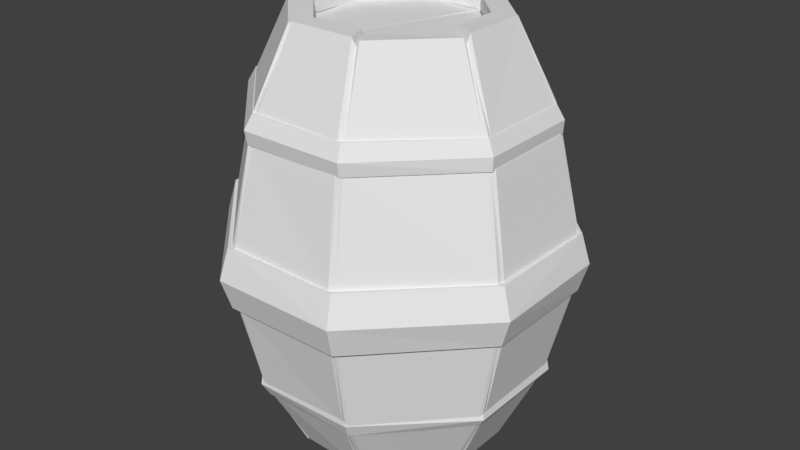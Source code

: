 # Source: barril-madera1.blend  (saved by Blender 2.78.0; exported with 4.5.12 LTS)
import bpy
from mathutils import Matrix  # noqa: F401  (used for matrix-valued properties, if any)

bpy.ops.wm.read_factory_settings(use_empty=True)
scene = bpy.context.scene
scene.name = 'Scene'

# ---- collections
col_collection_1 = bpy.data.collections.new('Collection 1'); scene.collection.children.link(col_collection_1)

# ---- world
world_world = bpy.data.worlds.new('World'); scene.world = world_world
world_world.color = (0.05088, 0.05088, 0.05088)
world_world.use_sun_shadow = False
world_world.sun_shadow_jitter_overblur = 0.0
world_world.cycles.sampling_method = 'MANUAL'

# ---- meshes
me_cube = bpy.data.meshes.new('Cube')
me_cube.from_pydata([(-0.2535, -0.7864, -2.144), (-0.7867, -0.2544, -2.166), (-0.7867, -0.2551, 2.195), (-0.2495, -0.7975, 2.213), (-0.7861, 0.2546, -2.167), (-0.2545, 0.7858, -2.163), (-0.2515, 0.7961, 2.15), (-0.7957, 0.2508, 2.185), (0.7971, -0.251, -2.153), (0.2522, -0.7976, -2.131), (0.2494, -0.7975, 2.213), (0.7968, -0.2498, 2.217), (0.2546, 0.7856, -2.163), (0.7861, 0.2546, -2.166), (0.7974, 0.2495, 2.216), (0.2516, 0.7959, 2.15), (-0.4927, -1.426, -1.319), (-1.301, 0.4868, 1.45), (-1.375, 0.5148, 1.181), (-1.409, -0.4899, -1.313), (-0.5112, 1.366, 1.166), (-0.4926, 1.425, -1.319), (-1.409, 0.4898, -1.313), (-0.4909, 1.311, 1.44), (-1.375, -0.5148, 1.18), (1.408, 0.4897, -1.313), (0.4898, 1.409, -1.313), (-1.312, -0.4912, 1.44), (-0.4913, -1.312, 1.439), (0.4899, -1.409, -1.313), (1.41, -0.49, -1.314), (-0.5112, -1.366, 1.167), (-1.018, -0.3425, -2.164), (-0.3384, -1.01, -2.128), (-0.3347, -1.012, 2.209), (-1.018, -0.3439, 2.193), (-1.012, 0.3361, 2.18), (-0.3377, 1.012, 2.146), (-0.3369, 1.011, -2.146), (-1.012, 0.337, -2.151), (0.3373, 1.011, 2.145), (1.012, 0.3357, 2.214), (1.02, 0.3434, -2.165), (0.3431, 1.02, -2.161), (1.018, -0.3439, 2.225), (0.3349, -1.012, 2.209), (0.3417, -1.02, -2.144), (1.019, -0.3426, -2.163), (-0.7981, -0.2905, -2.0), (-0.2843, -0.7823, -1.997), (-0.2846, -0.7832, 1.997), (-0.7983, -0.2905, 2.0), (-0.7837, 0.2848, 1.997), (-0.285, 0.784, 1.997), (-0.2909, 0.7992, -2.0), (-0.7988, 0.2907, -2.0), (0.2904, 0.7979, 2.0), (0.7984, 0.2906, 2.0), (0.7988, 0.2907, -2.0), (0.2912, 0.8001, -2.0), (0.7987, -0.2907, 2.0), (0.285, -0.7841, 1.997), (0.2849, -0.784, -1.997), (0.7989, -0.2907, -2.0), (-0.791, -0.2877, -2.006), (-0.2877, -0.791, -1.99), (-0.2877, -0.791, 1.99), (-0.791, -0.2877, 1.99), (-0.791, 0.2877, 2.006), (-0.2877, 0.791, 2.008), (-0.2877, 0.791, -1.99), (-0.791, 0.2877, -2.007), (0.2877, 0.791, 2.006), (0.791, 0.2877, 2.008), (0.791, 0.2877, -2.006), (0.2877, 0.791, -2.007), (0.791, -0.2877, 1.992), (0.2877, -0.791, 2.008), (0.2877, -0.791, -2.007), (0.791, -0.2877, -2.007), (-0.4897, -1.408, 1.167), (-0.4651, -1.342, 1.445), (-1.359, -0.468, 1.451), (-1.41, -0.4901, 1.168), (-0.4654, 1.344, 1.445), (-0.4926, 1.425, 1.172), (-1.426, 0.4927, 1.172), (-1.344, 0.4654, 1.445), (1.345, 0.4656, 1.446), (1.424, 0.4924, 1.171), (0.4897, 1.407, 1.167), (0.4681, 1.359, 1.451), (0.4684, -1.361, 1.451), (0.4923, -1.423, 1.171), (1.424, -0.4924, 1.171), (1.345, -0.4655, 1.445), (1.3, 0.4864, 1.451), (1.375, 0.5149, 1.181), (0.5148, 1.375, 1.181), (0.4866, 1.301, 1.451), (0.4866, -1.301, 1.451), (0.511, -1.366, 1.166), (1.367, -0.5114, 1.167), (1.301, -0.4867, 1.45), (0.5305, 1.418, 1.173), (0.5061, 1.353, 1.444), (1.353, -0.506, 1.444), (0.5097, -1.361, 1.458), (0.5305, -1.418, 1.173), (1.417, -0.5299, 1.174), (-0.5094, 1.361, 1.457), (-0.535, 1.429, 1.162), (1.352, 0.5057, 1.442), (1.416, 0.5298, 1.175), (-1.353, 0.5061, 1.444), (-0.53, -1.417, 1.174), (-0.5092, -1.36, 1.456), (-1.417, -0.5302, 1.174), (-1.417, 0.5299, 1.174), (-1.36, -0.5094, 1.457), (0.5392, 1.44, 1.311), (-0.5397, 1.441, 1.311), (1.425, 0.5329, 1.307), (-0.5398, -1.441, 1.311), (-1.441, -0.5396, 1.311), (-1.44, 0.5392, 1.311), (0.5391, -1.44, 1.311), (1.424, -0.5326, 1.307), (-1.301, 0.4866, -1.451), (-1.366, 0.5112, -1.167), (-0.5146, 1.375, -1.18), (-0.4862, 1.3, -1.452), (-1.366, -0.5112, -1.166), (-1.312, -0.4914, -1.439), (-0.491, -1.311, -1.44), (-0.5114, -1.367, -1.167), (1.302, 0.487, -1.45), (1.366, 0.5111, -1.166), (0.5114, 1.367, -1.167), (0.487, 1.302, -1.45), (0.4864, -1.3, -1.451), (0.515, -1.375, -1.181), (1.375, -0.5149, -1.181), (1.312, -0.4912, -1.44), (0.5352, 1.429, -1.161), (0.506, 1.352, -1.444), (1.353, -0.506, -1.444), (0.5094, -1.361, -1.457), (0.5302, -1.417, -1.174), (1.416, -0.5297, -1.175), (-0.5094, 1.361, -1.457), (-0.5348, 1.428, -1.162), (1.351, 0.5055, -1.442), (1.417, 0.53, -1.174), (-1.352, 0.5059, -1.443), (-0.5301, -1.417, -1.174), (-0.5091, -1.36, -1.456), (-1.428, -0.5346, -1.163), (-1.428, 0.5348, -1.162), (-1.352, -0.5059, -1.443), (0.533, 1.425, -1.307), (-0.5395, 1.441, -1.311), (1.44, 0.5391, -1.311), (-0.5389, -1.439, -1.311), (-1.441, -0.5394, -1.311), (-1.44, 0.5393, -1.311), (0.533, -1.425, -1.307), (1.439, -0.5389, -1.311), (-1.551, 0.5807, -0.3554), (-1.54, 0.5762, 0.2213), (-1.55, -0.5804, 0.2096), (-1.551, -0.5808, -0.3553), (-0.5764, -1.541, -0.3674), (-0.5807, -1.551, 0.2088), (0.5808, -1.551, 0.2085), (0.581, -1.552, -0.3546), (0.6189, -1.579, -0.3708), (0.5661, -1.622, 0.2264), (-0.5659, -1.621, 0.2263), (-0.5662, -1.623, -0.3732), (-1.592, -0.6292, -0.3725), (-1.622, -0.5661, 0.2264), (-1.605, 0.5633, 0.2246), (-1.622, 0.5661, -0.3731), (-0.6301, 1.593, -0.3727), (-0.5661, 1.622, 0.2264), (0.5633, 1.604, -0.3713), (0.5632, 1.604, 0.2245), (1.621, 0.5659, 0.2263), (1.623, 0.5662, -0.3732), (1.621, -0.566, -0.3731), (1.606, -0.5636, 0.2247), (-0.5765, 1.541, -0.3673), (-0.5765, 1.541, 0.2205), (0.5759, 1.539, -0.3688), (0.5759, 1.54, 0.222), (1.551, 0.5806, 0.209), (1.541, 0.5766, -0.367), (1.551, -0.5807, -0.3555), (1.552, -0.5809, 0.208), (-0.6154, 1.645, -0.3741), (-1.656, 0.6199, -0.3889), (-0.6197, 1.655, 0.2414), (0.6156, 1.645, 0.228), (1.645, 0.6156, -0.3748), (0.6152, 1.645, -0.3737), (1.646, -0.6159, -0.3758), (1.646, -0.6158, 0.2288), (-1.645, -0.6155, 0.2279), (-1.656, 0.6199, 0.242), (-0.6194, -1.655, -0.3872), (0.6195, -1.655, -0.3876), (1.646, 0.6156, 0.2282), (-0.6197, -1.655, 0.2414), (-1.646, -0.6157, -0.3753), (0.6155, -1.645, 0.2277), (0.6474, 1.731, -0.07337), (1.747, -0.6541, -0.07337), (-1.747, 0.6543, -0.07337), (-0.6471, 1.73, -0.07337), (1.73, 0.6469, -0.07337), (-1.73, -0.6472, -0.07337), (-0.654, -1.747, -0.07337), (0.654, -1.747, -0.07337), (-0.7756, -0.2183, 1.956), (-0.3291, 0.7319, 1.956), (-0.768, 0.2782, 1.956), (0.2611, 0.7724, 1.956), (-0.2836, 0.7846, 1.956), (-0.7653, -0.2831, 1.956), (-0.2953, -0.7567, 1.956), (0.7672, 0.2835, 1.956), (0.2917, 0.7728, 1.956), (-0.2756, -0.7825, 1.956), (0.2739, -0.7693, 1.956), (0.7683, -0.2783, 1.956), (0.7788, 0.2329, 1.956), (0.3287, -0.7324, 1.956), (-0.2945, -0.7603, 2.023), (-0.7809, -0.2859, 2.031), (-0.7838, 0.2847, 2.032), (-0.3292, 0.7317, 2.031), (0.2948, 0.759, 2.022), (0.7674, 0.2835, 2.021), (0.7706, -0.2792, 2.021), (0.3377, -0.7196, 2.022), (-0.7758, -0.2192, 2.022), (0.2826, -0.783, 2.032), (-0.2732, -0.7808, 2.031), (0.7787, 0.2325, 2.031), (0.2619, 0.7729, 2.021), (-0.2829, 0.7834, 2.032), (0.2177, -0.7755, -1.956), (-0.7337, -0.3278, -1.956), (-0.2855, -0.7856, -1.956), (-0.7823, 0.2753, -1.956), (-0.7831, -0.2826, -1.956), (0.2833, -0.7662, -1.956), (0.7741, -0.2914, -1.956), (-0.2863, 0.7829, -1.956), (-0.7739, 0.2915, -1.956), (0.7723, -0.261, -1.956), (0.7711, 0.275, -1.956), (0.285, 0.7845, -1.956), (-0.2177, 0.7755, -1.956), (0.7332, 0.3282, -1.956), (0.7603, -0.2945, -2.023), (0.2834, -0.7667, -2.021), (-0.2846, -0.7837, -2.032), (-0.7197, -0.3376, -2.022), (-0.7716, 0.292, -2.03), (-0.286, 0.7812, -2.032), (0.2799, 0.7722, -2.022), (0.7317, 0.3292, -2.031), (0.2178, -0.7755, -2.021), (0.7717, 0.2754, -2.022), (0.7731, -0.2622, -2.022), (-0.2189, 0.7757, -2.022), (-0.781, 0.2734, -2.031), (-0.7712, -0.2751, -2.021), (0.3737, -1.005, -2.136), (0.5289, -1.411, -1.319), (-0.5221, -1.397, -1.313), (-0.3754, -0.9947, -2.124), (-1.398, -0.5224, -1.314), (-0.995, -0.3737, -2.124), (-1.398, 0.5227, -1.314), (-0.995, 0.3729, -2.124), (-0.5224, 1.398, -1.314), (-0.3732, 0.9954, -2.124), (0.5224, 1.398, -1.314), (0.3755, 1.006, -2.136), (1.397, 0.5223, -1.314), (0.9944, 0.3728, -2.123), (1.413, -0.5298, -1.32), (1.005, -0.3753, -2.135), (-0.7973, -0.2908, -2.126), (-0.2921, -0.7961, -2.125), (-0.3711, -0.9947, 2.124), (-0.2898, -0.7979, 2.127), (-0.7849, -0.2855, 2.133), (-1.006, -0.3767, 2.136), (-0.9928, 0.3732, 2.123), (-0.7986, 0.2909, 2.127), (-0.2834, 0.7841, 2.134), (-0.373, 1.007, 2.136), (-0.2905, 0.797, -2.125), (-0.797, 0.2902, -2.125), (0.3748, 1.006, 2.137), (0.2911, 0.7974, 2.125), (0.7981, 0.2897, 2.127), (0.994, 0.3702, 2.123), (0.7839, 0.2846, -2.135), (0.2901, 0.7962, -2.126), (1.006, -0.3777, 2.136), (0.7992, -0.2903, 2.127), (0.2849, -0.7824, 2.133), (0.3773, -1.006, 2.135), (0.2832, -0.7855, -2.135), (0.7971, -0.2905, -2.125), (1.382, -0.5453, 1.166), (-0.7725, -0.2537, -2.034), (-0.7723, 0.2537, -2.034), (-0.2537, 0.7723, -2.034), (0.2538, 0.7714, -2.033), (0.7878, 0.2521, -2.035), (0.7868, -0.2522, -2.035), (0.252, -0.789, -2.035), (-0.2538, -0.7715, -2.033), (-0.7885, -0.252, 2.035), (-0.7714, 0.2538, 2.033), (0.252, -0.7878, 2.035), (-0.2519, -0.7888, 2.035), (0.7702, -0.254, 2.033), (0.789, 0.2519, 2.035), (0.252, 0.7888, 2.035), (-0.2537, 0.7728, 2.034), (1.318, -0.5221, 1.444), (0.498, -1.332, 1.445), (0.5462, -1.384, 1.167), (0.5456, 1.383, 1.167), (0.5324, 1.332, 1.45), (1.347, 0.5051, 1.452), (1.396, 0.5558, 1.17), (-1.382, 0.5451, 1.166), (-1.319, 0.5225, 1.444), (-0.4978, 1.332, 1.445), (-0.546, 1.383, 1.167), (-0.5558, -1.396, 1.17), (-0.5314, -1.331, 1.449), (-1.345, -0.504, 1.451), (-1.384, -0.5466, 1.167), (-0.6301, -1.593, 0.2259), (-0.6302, -1.593, -0.3727), (0.5663, -1.623, -0.3733), (0.6188, -1.579, 0.2241), (-1.58, 0.6197, 0.2242), (-1.58, 0.6196, -0.3709), (-1.622, -0.5661, -0.3732), (-1.592, -0.6295, 0.2258), (1.58, -0.6197, -0.3709), (1.593, -0.6302, 0.2259), (0.6198, 1.58, -0.371), (0.62, 1.58, 0.2243), (1.593, 0.5953, 0.2246), (1.594, 0.6308, -0.3728), (-0.5632, 1.604, -0.3712), (-0.6192, 1.579, 0.2241), (0.4023, -0.9838, -2.16), (0.5558, -1.396, -1.317), (-0.5466, -1.384, -1.312), (-0.4027, -0.9836, -2.171), (-1.396, -0.556, -1.317), (-0.9831, -0.4027, -2.17), (-1.383, 0.5458, -1.312), (-0.9822, 0.4022, -2.154), (-0.5463, 1.383, -1.312), (-0.4022, 0.9833, -2.155), (0.5473, 1.385, -1.312), (0.4022, 0.9833, -2.156), (1.385, 0.5471, -1.312), (0.9924, 0.4021, -2.169), (1.397, -0.5565, -1.318), (0.983, -0.4023, -2.159), (-0.7698, -0.3038, -2.185), (-0.3154, -0.7741, -2.173), (-0.4016, -0.9928, 2.183), (-0.3152, -0.774, 2.173), (-0.7698, -0.3038, 2.185), (-0.9933, -0.4016, 2.184), (-0.9926, 0.4011, 2.222), (-0.7702, 0.3036, 2.224), (-0.3032, 0.7701, 2.225), (-0.4036, 0.9816, 2.209), (-0.3046, 0.7698, -2.17), (-0.7739, 0.314, -2.159), (0.4026, 0.9824, 2.165), (0.314, 0.7737, 2.17), (0.7696, 0.3033, 2.182), (0.9834, 0.4026, 2.166), (0.774, 0.3141, -2.16), (0.3137, 0.7738, -2.16), (0.9935, -0.4014, 2.189), (0.77, -0.3039, 2.19), (0.3148, -0.7738, 2.179), (0.4014, -0.9932, 2.189), (0.3145, -0.7741, -2.162), (0.7699, -0.3045, -2.174), (-0.7715, -0.3098, -2.028), (-0.2973, -0.7608, -2.027), (-0.297, -0.7605, 2.027), (-0.76, -0.2964, 2.027), (-0.7612, 0.2978, 2.027), (-0.2977, 0.7611, 2.027), (-0.2974, 0.7609, -2.027), (-0.7612, 0.2979, -2.027), (0.3091, 0.7709, 2.028), (0.7705, 0.3087, 2.028), (0.7608, 0.2973, -2.027), (0.2958, 0.7595, -2.027), (0.7602, -0.2966, 2.027), (0.296, -0.7597, 2.027), (0.3102, -0.7718, -2.028), (0.7611, -0.2977, -2.027), (1.398, -0.5224, 1.168), (1.345, -0.5041, 1.451), (0.5227, -1.319, 1.444), (0.5299, -1.414, 1.172), (0.5296, 1.413, 1.172), (0.4977, 1.332, 1.445), (1.331, 0.5315, 1.449), (1.398, 0.5225, 1.168), (-1.412, 0.529, 1.172), (-1.345, 0.504, 1.451), (-0.5312, 1.33, 1.449), (-0.5228, 1.398, 1.168), (-0.5294, -1.413, 1.172), (-0.4981, -1.333, 1.445), (-1.332, -0.5325, 1.45), (-1.413, -0.5295, 1.172), (-0.603, -1.609, 0.2266), (-0.6025, -1.608, -0.3732), (0.6026, -1.608, -0.3732), (0.5962, -1.595, 0.2248), (-1.611, 0.6036, 0.2267), (-1.594, 0.5957, -0.3714), (-1.608, -0.6024, -0.3732), (-1.595, -0.5961, 0.2248), (1.594, -0.5961, -0.3715), (1.595, -0.5965, 0.2249), (0.6028, 1.609, -0.3733), (0.5955, 1.593, 0.2246), (1.593, 0.6302, 0.226), (1.61, 0.6035, -0.3735), (-0.5962, 1.595, -0.3716), (-0.5964, 1.595, 0.2249)], [], [(374, 184, 376), (173, 175, 172), (0, 327, 9), (19, 39, 32), (363, 343, 452), (46, 16, 33), (378, 365, 380), (351, 352, 348), (102, 100, 103), (394, 415, 395), (25, 47, 42), (21, 43, 38), (386, 438, 349), (381, 378, 380), (377, 374, 376), (369, 383, 382), (370, 373, 371), (426, 402, 405), (399, 341, 396), (434, 390, 393), (45, 81, 92), (84, 40, 91), (82, 36, 87), (41, 95, 88), (86, 181, 83), (356, 347, 367), (385, 373, 384), (388, 386, 387), (392, 390, 391), (395, 377, 394), (398, 396, 397), (401, 381, 400), (404, 402, 403), (407, 368, 406), (1, 39, 4), (5, 43, 12), (13, 47, 8), (9, 33, 0), (7, 35, 2), (3, 45, 10), (11, 41, 14), (15, 37, 6), (397, 417, 398), (2, 330, 7), (400, 419, 401), (10, 332, 3), (403, 421, 404), (14, 333, 11), (406, 423, 407), (384, 409, 385), (6, 335, 15), (4, 321, 1), (387, 411, 388), (12, 323, 5), (391, 413, 392), (8, 325, 13), (74, 78, 64), (68, 66, 76), (426, 320, 337), (430, 340, 341), (434, 344, 345), (438, 348, 349), (91, 85, 84), (87, 83, 82), (95, 89, 88), (92, 80, 93), (361, 339, 355), (99, 97, 96), (18, 23, 17), (31, 27, 28), (23, 98, 99), (24, 17, 27), (97, 103, 96), (101, 28, 100), (126, 109, 127), (122, 104, 120), (121, 118, 125), (124, 115, 123), (120, 111, 121), (125, 117, 124), (122, 109, 113), (123, 108, 126), (18, 117, 118), (23, 114, 17), (102, 113, 109), (98, 113, 97), (18, 111, 20), (23, 105, 110), (103, 112, 96), (100, 106, 103), (20, 104, 98), (102, 108, 101), (17, 119, 27), (27, 116, 28), (31, 117, 24), (99, 112, 105), (101, 115, 31), (28, 107, 100), (107, 123, 126), (106, 122, 112), (114, 124, 119), (110, 120, 121), (119, 123, 116), (110, 125, 114), (112, 120, 105), (106, 126, 127), (140, 142, 143), (139, 137, 138), (131, 129, 128), (133, 135, 134), (139, 130, 131), (128, 132, 133), (143, 137, 136), (134, 141, 140), (149, 166, 167), (160, 153, 162), (158, 161, 165), (155, 164, 163), (151, 160, 161), (157, 165, 164), (153, 167, 162), (148, 163, 166), (129, 157, 132), (154, 131, 128), (149, 137, 142), (153, 138, 137), (130, 158, 129), (150, 139, 131), (136, 146, 143), (146, 140, 143), (138, 151, 130), (148, 142, 141), (159, 128, 133), (156, 133, 134), (157, 135, 132), (139, 152, 136), (155, 141, 135), (140, 156, 134), (147, 163, 156), (162, 146, 152), (164, 154, 159), (150, 160, 145), (163, 159, 156), (165, 150, 154), (160, 152, 145), (167, 147, 146), (382, 176, 369), (183, 19, 358), (180, 370, 353), (179, 29, 354), (94, 188, 89), (366, 26, 21), (190, 25, 189), (90, 185, 85), (354, 178, 179), (358, 182, 183), (353, 359, 180), (355, 360, 361), (363, 365, 362), (186, 185, 187), (189, 191, 190), (367, 357, 356), (80, 177, 93), (169, 171, 168), (170, 172, 171), (199, 175, 174), (194, 196, 195), (195, 192, 194), (199, 197, 198), (168, 193, 169), (223, 213, 222), (221, 209, 218), (222, 208, 221), (223, 206, 217), (220, 205, 216), (219, 203, 216), (217, 212, 207), (219, 201, 218), (169, 208, 170), (173, 215, 174), (193, 209, 169), (174, 207, 199), (199, 212, 196), (196, 203, 195), (192, 205, 194), (175, 210, 172), (198, 211, 175), (168, 200, 192), (197, 206, 198), (170, 213, 173), (195, 202, 193), (171, 201, 168), (194, 204, 197), (172, 214, 171), (202, 218, 209), (204, 217, 206), (205, 219, 216), (212, 216, 203), (215, 217, 207), (210, 221, 214), (214, 218, 201), (211, 222, 210), (244, 249, 245), (242, 247, 243), (251, 238, 250), (246, 241, 240), (236, 244, 235), (228, 250, 227), (230, 239, 229), (225, 246, 224), (226, 241, 225), (227, 238, 230), (232, 243, 231), (229, 251, 228), (235, 245, 237), (231, 247, 234), (224, 240, 226), (233, 242, 232), (234, 248, 233), (237, 249, 236), (272, 273, 277), (275, 270, 271), (266, 279, 278), (274, 268, 269), (272, 264, 263), (278, 256, 255), (267, 258, 257), (274, 253, 252), (269, 254, 253), (266, 255, 258), (271, 260, 259), (279, 257, 256), (273, 263, 265), (275, 259, 262), (268, 252, 254), (270, 261, 260), (276, 262, 261), (277, 265, 264), (29, 280, 281), (16, 283, 33), (19, 285, 284), (22, 287, 39), (21, 289, 288), (26, 291, 43), (25, 293, 292), (30, 295, 47), (32, 296, 285), (33, 297, 0), (34, 299, 298), (35, 300, 2), (36, 303, 302), (37, 304, 6), (38, 306, 289), (39, 307, 4), (40, 309, 308), (41, 310, 14), (42, 312, 293), (43, 313, 12), (44, 315, 314), (45, 316, 10), (46, 318, 280), (47, 319, 8), (322, 48, 321), (324, 54, 323), (326, 58, 325), (328, 62, 327), (329, 52, 330), (331, 50, 332), (334, 60, 333), (336, 56, 335), (323, 306, 5), (322, 307, 55), (328, 297, 49), (327, 318, 9), (335, 309, 15), (334, 310, 57), (329, 300, 51), (330, 303, 7), (325, 312, 13), (324, 313, 59), (331, 316, 61), (332, 299, 3), (333, 315, 11), (326, 319, 63), (321, 296, 1), (336, 304, 53), (95, 424, 94), (92, 427, 338), (91, 428, 90), (88, 431, 342), (87, 432, 86), (84, 435, 346), (81, 436, 80), (82, 439, 350), (92, 317, 45), (81, 298, 437), (82, 301, 35), (87, 302, 433), (84, 305, 37), (91, 308, 429), (88, 311, 41), (95, 314, 425), (179, 440, 441), (354, 443, 177), (183, 444, 445), (358, 447, 181), (190, 449, 448), (186, 451, 450), (189, 364, 188), (366, 455, 185), (177, 427, 93), (178, 436, 440), (29, 442, 354), (30, 448, 294), (16, 441, 282), (191, 424, 449), (181, 439, 83), (19, 446, 358), (182, 432, 444), (22, 445, 286), (185, 435, 85), (21, 454, 366), (187, 428, 451), (26, 450, 290), (188, 431, 89), (25, 453, 189), (369, 280, 368), (370, 283, 282), (372, 285, 373), (374, 287, 286), (376, 289, 377), (378, 291, 290), (380, 293, 381), (382, 295, 294), (373, 296, 384), (371, 297, 283), (386, 299, 387), (389, 300, 301), (390, 303, 391), (393, 304, 305), (377, 306, 394), (375, 307, 287), (396, 309, 397), (399, 310, 311), (381, 312, 400), (379, 313, 291), (402, 315, 403), (405, 316, 317), (368, 318, 406), (383, 319, 295), (408, 49, 409), (410, 51, 411), (412, 53, 413), (414, 55, 415), (416, 57, 417), (418, 59, 419), (420, 61, 421), (422, 63, 423), (414, 306, 54), (415, 307, 395), (409, 297, 385), (422, 318, 62), (416, 309, 56), (417, 310, 398), (411, 300, 388), (412, 303, 52), (418, 312, 58), (419, 313, 401), (421, 316, 404), (410, 299, 50), (420, 315, 60), (423, 319, 407), (408, 296, 48), (413, 304, 392), (337, 424, 425), (426, 427, 339), (341, 428, 429), (430, 431, 343), (345, 432, 433), (434, 435, 347), (349, 436, 437), (438, 439, 351), (426, 317, 338), (349, 298, 386), (438, 301, 350), (345, 302, 390), (434, 305, 346), (341, 308, 396), (430, 311, 342), (337, 314, 402), (353, 440, 352), (176, 443, 442), (357, 444, 356), (180, 447, 446), (360, 449, 361), (362, 451, 363), (365, 364, 453), (184, 455, 454), (355, 427, 443), (352, 436, 348), (369, 442, 281), (382, 448, 360), (370, 441, 353), (361, 424, 320), (359, 439, 447), (372, 446, 284), (356, 432, 344), (374, 445, 357), (367, 435, 455), (376, 454, 288), (363, 428, 340), (378, 450, 362), (452, 431, 364), (380, 453, 292), (374, 357, 184), (173, 174, 175), (0, 328, 327), (19, 22, 39), (363, 340, 343), (46, 29, 16), (378, 362, 365), (351, 359, 352), (102, 101, 100), (394, 414, 415), (25, 30, 47), (21, 26, 43), (386, 389, 438), (381, 379, 378), (377, 375, 374), (369, 368, 383), (370, 372, 373), (426, 337, 402), (399, 430, 341), (434, 345, 390), (45, 34, 81), (84, 37, 40), (82, 35, 36), (41, 44, 95), (86, 182, 181), (356, 344, 347), (385, 371, 373), (388, 389, 386), (392, 393, 390), (395, 375, 377), (398, 399, 396), (401, 379, 381), (404, 405, 402), (407, 383, 368), (1, 32, 39), (5, 38, 43), (13, 42, 47), (9, 46, 33), (7, 36, 35), (3, 34, 45), (11, 44, 41), (15, 40, 37), (397, 416, 417), (2, 329, 330), (400, 418, 419), (10, 331, 332), (403, 420, 421), (14, 334, 333), (406, 422, 423), (384, 408, 409), (6, 336, 335), (4, 322, 321), (387, 410, 411), (12, 324, 323), (391, 412, 413), (8, 326, 325), (64, 71, 70), (70, 75, 74), (74, 79, 78), (78, 65, 64), (64, 70, 74), (76, 73, 72), (72, 69, 68), (68, 67, 66), (66, 77, 76), (76, 72, 68), (426, 339, 320), (430, 343, 340), (434, 347, 344), (438, 351, 348), (91, 90, 85), (87, 86, 83), (95, 94, 89), (92, 81, 80), (361, 320, 339), (99, 98, 97), (18, 20, 23), (31, 24, 27), (23, 20, 98), (24, 18, 17), (97, 102, 103), (101, 31, 28), (126, 108, 109), (122, 113, 104), (121, 111, 118), (124, 117, 115), (120, 104, 111), (125, 118, 117), (122, 127, 109), (123, 115, 108), (18, 24, 117), (23, 110, 114), (102, 97, 113), (98, 104, 113), (18, 118, 111), (23, 99, 105), (103, 106, 112), (100, 107, 106), (20, 111, 104), (102, 109, 108), (17, 114, 119), (27, 119, 116), (31, 115, 117), (99, 96, 112), (101, 108, 115), (28, 116, 107), (107, 116, 123), (106, 127, 122), (114, 125, 124), (110, 105, 120), (119, 124, 123), (110, 121, 125), (112, 122, 120), (106, 107, 126), (140, 141, 142), (139, 136, 137), (131, 130, 129), (133, 132, 135), (139, 138, 130), (128, 129, 132), (143, 142, 137), (134, 135, 141), (149, 148, 166), (160, 144, 153), (158, 151, 161), (155, 157, 164), (151, 144, 160), (157, 158, 165), (153, 149, 167), (148, 155, 163), (129, 158, 157), (154, 150, 131), (149, 153, 137), (153, 144, 138), (130, 151, 158), (150, 145, 139), (136, 152, 146), (146, 147, 140), (138, 144, 151), (148, 149, 142), (159, 154, 128), (156, 159, 133), (157, 155, 135), (139, 145, 152), (155, 148, 141), (140, 147, 156), (147, 166, 163), (162, 167, 146), (164, 165, 154), (150, 161, 160), (163, 164, 159), (165, 161, 150), (160, 162, 152), (167, 166, 147), (382, 360, 176), (183, 22, 19), (180, 372, 370), (179, 16, 29), (94, 191, 188), (366, 186, 26), (190, 30, 25), (90, 187, 185), (354, 177, 178), (358, 181, 182), (353, 352, 359), (355, 176, 360), (363, 452, 365), (186, 366, 185), (189, 188, 191), (367, 184, 357), (80, 178, 177), (169, 170, 171), (170, 173, 172), (199, 198, 175), (194, 197, 196), (195, 193, 192), (199, 196, 197), (168, 192, 193), (223, 215, 213), (221, 208, 209), (222, 213, 208), (223, 211, 206), (220, 204, 205), (219, 202, 203), (217, 220, 212), (219, 200, 201), (169, 209, 208), (173, 213, 215), (193, 202, 209), (174, 215, 207), (199, 207, 212), (196, 212, 203), (192, 200, 205), (175, 211, 210), (198, 206, 211), (168, 201, 200), (197, 204, 206), (170, 208, 213), (195, 203, 202), (171, 214, 201), (194, 205, 204), (172, 210, 214), (202, 219, 218), (204, 220, 217), (205, 200, 219), (212, 220, 216), (215, 223, 217), (210, 222, 221), (214, 221, 218), (211, 223, 222), (242, 248, 247), (251, 239, 238), (236, 249, 244), (228, 251, 250), (230, 238, 239), (225, 241, 246), (226, 240, 241), (227, 250, 238), (232, 242, 243), (229, 239, 251), (235, 244, 245), (231, 243, 247), (224, 246, 240), (233, 248, 242), (234, 247, 248), (237, 245, 249), (275, 276, 270), (266, 267, 279), (272, 277, 264), (278, 279, 256), (267, 266, 258), (274, 269, 253), (269, 268, 254), (266, 278, 255), (271, 270, 260), (279, 267, 257), (273, 272, 263), (275, 271, 259), (268, 274, 252), (270, 276, 261), (276, 275, 262), (277, 273, 265), (29, 46, 280), (16, 282, 283), (19, 32, 285), (22, 286, 287), (21, 38, 289), (26, 290, 291), (25, 42, 293), (30, 294, 295), (32, 1, 296), (33, 283, 297), (34, 3, 299), (35, 301, 300), (36, 7, 303), (37, 305, 304), (38, 5, 306), (39, 287, 307), (40, 15, 309), (41, 311, 310), (42, 13, 312), (43, 291, 313), (44, 11, 315), (45, 317, 316), (46, 9, 318), (47, 295, 319), (322, 55, 48), (324, 59, 54), (326, 63, 58), (328, 49, 62), (329, 51, 52), (331, 61, 50), (334, 57, 60), (336, 53, 56), (323, 54, 306), (322, 4, 307), (328, 0, 297), (327, 62, 318), (335, 56, 309), (334, 14, 310), (329, 2, 300), (330, 52, 303), (325, 58, 312), (324, 12, 313), (331, 10, 316), (332, 50, 299), (333, 60, 315), (326, 8, 319), (321, 48, 296), (336, 6, 304), (95, 425, 424), (92, 93, 427), (91, 429, 428), (88, 89, 431), (87, 433, 432), (84, 85, 435), (81, 437, 436), (82, 83, 439), (92, 338, 317), (81, 34, 298), (82, 350, 301), (87, 36, 302), (84, 346, 305), (91, 40, 308), (88, 342, 311), (95, 44, 314), (179, 178, 440), (354, 442, 443), (183, 182, 444), (358, 446, 447), (190, 191, 449), (186, 187, 451), (189, 453, 364), (366, 454, 455), (177, 443, 427), (178, 80, 436), (29, 281, 442), (30, 190, 448), (16, 179, 441), (191, 94, 424), (181, 447, 439), (19, 284, 446), (182, 86, 432), (22, 183, 445), (185, 455, 435), (21, 288, 454), (187, 90, 428), (26, 186, 450), (188, 364, 431), (25, 292, 453), (369, 281, 280), (370, 371, 283), (372, 284, 285), (374, 375, 287), (376, 288, 289), (378, 379, 291), (380, 292, 293), (382, 383, 295), (373, 285, 296), (371, 385, 297), (386, 298, 299), (389, 388, 300), (390, 302, 303), (393, 392, 304), (377, 289, 306), (375, 395, 307), (396, 308, 309), (399, 398, 310), (381, 293, 312), (379, 401, 313), (402, 314, 315), (405, 404, 316), (368, 280, 318), (383, 407, 319), (408, 48, 49), (410, 50, 51), (412, 52, 53), (414, 54, 55), (416, 56, 57), (418, 58, 59), (420, 60, 61), (422, 62, 63), (414, 394, 306), (415, 55, 307), (409, 49, 297), (422, 406, 318), (416, 397, 309), (417, 57, 310), (411, 51, 300), (412, 391, 303), (418, 400, 312), (419, 59, 313), (421, 61, 316), (410, 387, 299), (420, 403, 315), (423, 63, 319), (408, 384, 296), (413, 53, 304), (337, 320, 424), (426, 338, 427), (341, 340, 428), (430, 342, 431), (345, 344, 432), (434, 346, 435), (349, 348, 436), (438, 350, 439), (426, 405, 317), (349, 437, 298), (438, 389, 301), (345, 433, 302), (434, 393, 305), (341, 429, 308), (430, 399, 311), (337, 425, 314), (353, 441, 440), (176, 355, 443), (357, 445, 444), (180, 359, 447), (360, 448, 449), (362, 450, 451), (365, 452, 364), (184, 367, 455), (355, 339, 427), (352, 440, 436), (369, 176, 442), (382, 294, 448), (370, 282, 441), (361, 449, 424), (359, 351, 439), (372, 180, 446), (356, 444, 432), (374, 286, 445), (367, 347, 435), (376, 184, 454), (363, 451, 428), (378, 290, 450), (452, 343, 431), (380, 365, 453)])
_uv = me_cube.uv_layers.new(name='UVMap')
_uv.uv.foreach_set('vector', [0.8363, 0.9667, 0.8367, 0.9665, 0.8366, 0.9667, 0.9774, 0.1501, 0.9774, 0.1501, 0.9774, 0.1501, 0.5355, 0.8928, 0.5356, 0.8928, 0.5356, 0.8928, 0.5353, 0.8925, 0.5356, 0.8925, 0.5355, 0.8926, 0.8374, 0.9667, 0.8381, 0.9679, 0.8373, 0.9675, 0.5356, 0.8929, 0.5353, 0.8929, 0.5355, 0.8928, 0.8368, 0.967, 0.8371, 0.9674, 0.8368, 0.9673, 0.8347, 0.9663, 0.8354, 0.9675, 0.8347, 0.9678, 0.9774, 0.1501, 0.9774, 0.1501, 0.9774, 0.1501, 0.8365, 0.967, 0.8364, 0.967, 0.8364, 0.967, 0.536, 0.8929, 0.5357, 0.8929, 0.5358, 0.8928, 0.5359, 0.8923, 0.5358, 0.8926, 0.5358, 0.8925, 0.8318, 0.969, 0.8343, 0.9661, 0.8343, 0.9679, 0.8366, 0.9672, 0.8368, 0.967, 0.8368, 0.9673, 0.8365, 0.9669, 0.8363, 0.9667, 0.8366, 0.9667, 0.8362, 0.9675, 0.8365, 0.9673, 0.8365, 0.9675, 0.836, 0.9672, 0.8362, 0.967, 0.8362, 0.9672, 0.8355, 0.9692, 0.8383, 0.9717, 0.8343, 0.9716, 0.8408, 0.9692, 0.8385, 0.9663, 0.8409, 0.9654, 0.8373, 0.965, 0.8348, 0.9624, 0.8381, 0.9625, 0.5332, 0.8971, 0.5336, 0.8936, 0.5346, 0.8947, 0.5367, 0.8907, 0.54, 0.8908, 0.5378, 0.8917, 0.5336, 0.8916, 0.5337, 0.8882, 0.5347, 0.8906, 0.54, 0.8952, 0.5366, 0.8948, 0.5377, 0.8937, 0.5349, 0.891, 0.5348, 0.8922, 0.534, 0.8918, 0.836, 0.9661, 0.8372, 0.9654, 0.8368, 0.9662, 0.8363, 0.9671, 0.8362, 0.967, 0.8363, 0.967, 0.8306, 0.9648, 0.8318, 0.969, 0.8305, 0.9692, 0.8382, 0.9616, 0.8348, 0.9624, 0.8348, 0.9613, 0.8364, 0.967, 0.8365, 0.9669, 0.8365, 0.967, 0.8422, 0.9694, 0.8409, 0.9654, 0.8422, 0.9651, 0.8365, 0.967, 0.8366, 0.9672, 0.8365, 0.9672, 0.8341, 0.973, 0.8383, 0.9717, 0.8385, 0.973, 0.8365, 0.9672, 0.8363, 0.9673, 0.8363, 0.9672, 0.5355, 0.8926, 0.5356, 0.8925, 0.5356, 0.8926, 0.5357, 0.8926, 0.5358, 0.8926, 0.5358, 0.8926, 0.5358, 0.8928, 0.5357, 0.8929, 0.5357, 0.8928, 0.5356, 0.8928, 0.5355, 0.8928, 0.5355, 0.8928, 0.5328, 0.8871, 0.5313, 0.8903, 0.5304, 0.8895, 0.5305, 0.8957, 0.5332, 0.8971, 0.5324, 0.8978, 0.5387, 0.8978, 0.54, 0.8952, 0.5407, 0.8959, 0.5413, 0.89, 0.5377, 0.8884, 0.5387, 0.8871, 0.8422, 0.9651, 0.8437, 0.9702, 0.8422, 0.9694, 0.5304, 0.8895, 0.5323, 0.8854, 0.5328, 0.8871, 0.8365, 0.9672, 0.8365, 0.9671, 0.8365, 0.967, 0.5324, 0.8978, 0.5285, 0.8961, 0.5305, 0.8957, 0.8385, 0.973, 0.8332, 0.9746, 0.8341, 0.973, 0.5407, 0.8959, 0.5392, 0.8998, 0.5387, 0.8978, 0.8363, 0.9672, 0.8365, 0.9672, 0.8365, 0.9672, 0.8363, 0.967, 0.8363, 0.9671, 0.8363, 0.9671, 0.5387, 0.8871, 0.5423, 0.8895, 0.5413, 0.89, 0.5356, 0.8926, 0.5356, 0.8926, 0.5355, 0.8926, 0.8305, 0.9692, 0.8292, 0.9639, 0.8306, 0.9648, 0.5358, 0.8926, 0.5357, 0.8926, 0.5357, 0.8926, 0.8348, 0.9613, 0.8395, 0.9601, 0.8382, 0.9616, 0.5357, 0.8928, 0.5358, 0.8927, 0.5358, 0.8928, 0.9703, 0.7112, 0.9711, 0.7135, 0.9688, 0.7143, 0.9688, 0.7112, 0.968, 0.709, 0.9703, 0.7081, 0.8355, 0.9692, 0.8371, 0.9688, 0.8373, 0.9692, 0.8385, 0.968, 0.8381, 0.9664, 0.8385, 0.9663, 0.8373, 0.965, 0.8357, 0.9654, 0.8356, 0.965, 0.8343, 0.9661, 0.8347, 0.9678, 0.8343, 0.9679, 0.5378, 0.8917, 0.5365, 0.891, 0.5367, 0.8907, 0.5347, 0.8906, 0.534, 0.8918, 0.5336, 0.8916, 0.5366, 0.8948, 0.5373, 0.8935, 0.5377, 0.8937, 0.5346, 0.8947, 0.5339, 0.8935, 0.5348, 0.8944, 0.8368, 0.9681, 0.8356, 0.9688, 0.836, 0.968, 0.9774, 0.1501, 0.9774, 0.1501, 0.9774, 0.1501, 0.9774, 0.1501, 0.9774, 0.1501, 0.9774, 0.1501, 0.9774, 0.1501, 0.9774, 0.1501, 0.9774, 0.1501, 0.9774, 0.1501, 0.9774, 0.1501, 0.9774, 0.1501, 0.9774, 0.1501, 0.9774, 0.1501, 0.9774, 0.1501, 0.9774, 0.1501, 0.9774, 0.1501, 0.9774, 0.1501, 0.9774, 0.1501, 0.9774, 0.1501, 0.9774, 0.1501, 0.9774, 0.1501, 0.9774, 0.1501, 0.9774, 0.1501, 0.9774, 0.1501, 0.9774, 0.1501, 0.9774, 0.1501, 0.9774, 0.1501, 0.9774, 0.1501, 0.9774, 0.1501, 0.9774, 0.1501, 0.9774, 0.1501, 0.9774, 0.1501, 0.9774, 0.1501, 0.9774, 0.1501, 0.9774, 0.1501, 0.9774, 0.1501, 0.9774, 0.1501, 0.9774, 0.1501, 0.9774, 0.1501, 0.9774, 0.1501, 0.9774, 0.1501, 0.9774, 0.1501, 0.9774, 0.1501, 0.9774, 0.1501, 0.9774, 0.1501, 0.9774, 0.1501, 0.9774, 0.1501, 0.9774, 0.1501, 0.9774, 0.1501, 0.9774, 0.1501, 0.9774, 0.1501, 0.9774, 0.1501, 0.9774, 0.1501, 0.9774, 0.1501, 0.9774, 0.1501, 0.9774, 0.1501, 0.9774, 0.1501, 0.9774, 0.1501, 0.9774, 0.1501, 0.9774, 0.1501, 0.9774, 0.1501, 0.9774, 0.1501, 0.9774, 0.1501, 0.9774, 0.1501, 0.9774, 0.1501, 0.9774, 0.1501, 0.9774, 0.1501, 0.9774, 0.1501, 0.9774, 0.1501, 0.9774, 0.1501, 0.9774, 0.1501, 0.9774, 0.1501, 0.9774, 0.1501, 0.9774, 0.1501, 0.9774, 0.1501, 0.9774, 0.1501, 0.9774, 0.1501, 0.9774, 0.1501, 0.9774, 0.1501, 0.9774, 0.1501, 0.9774, 0.1501, 0.9774, 0.1501, 0.9774, 0.1501, 0.9774, 0.1501, 0.9774, 0.1501, 0.9774, 0.1501, 0.9774, 0.1501, 0.9774, 0.1501, 0.9774, 0.1501, 0.9774, 0.1501, 0.9774, 0.1501, 0.9774, 0.1501, 0.9774, 0.1501, 0.9774, 0.1501, 0.9774, 0.1501, 0.9774, 0.1501, 0.9774, 0.1501, 0.9774, 0.1501, 0.9774, 0.1501, 0.9774, 0.1501, 0.9774, 0.1501, 0.9774, 0.1501, 0.9774, 0.1501, 0.9774, 0.1501, 0.9774, 0.1501, 0.9774, 0.1501, 0.9774, 0.1501, 0.9774, 0.1501, 0.9774, 0.1501, 0.9774, 0.1501, 0.9774, 0.1501, 0.9774, 0.1501, 0.9774, 0.1501, 0.9774, 0.1501, 0.9774, 0.1501, 0.9774, 0.1501, 0.9774, 0.1501, 0.9774, 0.1501, 0.9774, 0.1501, 0.9774, 0.1501, 0.9774, 0.1501, 0.9774, 0.1501, 0.9774, 0.1501, 0.9774, 0.1501, 0.9774, 0.1501, 0.9774, 0.1501, 0.9774, 0.1501, 0.9774, 0.1501, 0.9774, 0.1501, 0.9774, 0.1501, 0.9774, 0.1501, 0.9774, 0.1501, 0.9774, 0.1501, 0.9774, 0.1501, 0.9774, 0.1501, 0.9774, 0.1501, 0.9774, 0.1501, 0.9774, 0.1501, 0.9774, 0.1501, 0.9774, 0.1501, 0.9774, 0.1501, 0.9774, 0.1501, 0.9774, 0.1501, 0.9774, 0.1501, 0.9774, 0.1501, 0.9774, 0.1501, 0.9774, 0.1501, 0.9774, 0.1501, 0.9774, 0.1501, 0.9774, 0.1501, 0.9774, 0.1501, 0.9774, 0.1501, 0.9774, 0.1501, 0.9774, 0.1501, 0.9774, 0.1501, 0.9774, 0.1501, 0.9774, 0.1501, 0.9774, 0.1501, 0.9774, 0.1501, 0.9774, 0.1501, 0.9774, 0.1501, 0.9774, 0.1501, 0.9774, 0.1501, 0.9774, 0.1501, 0.9774, 0.1501, 0.9774, 0.1501, 0.9774, 0.1501, 0.9774, 0.1501, 0.9774, 0.1501, 0.9774, 0.1501, 0.9774, 0.1501, 0.9774, 0.1501, 0.9774, 0.1501, 0.9774, 0.1501, 0.9774, 0.1501, 0.9774, 0.1501, 0.9774, 0.1501, 0.9774, 0.1501, 0.9774, 0.1501, 0.9774, 0.1501, 0.9774, 0.1501, 0.9774, 0.1501, 0.9774, 0.1501, 0.9774, 0.1501, 0.9774, 0.1501, 0.9774, 0.1501, 0.9774, 0.1501, 0.9774, 0.1501, 0.9774, 0.1501, 0.9774, 0.1501, 0.9774, 0.1501, 0.9774, 0.1501, 0.9774, 0.1501, 0.9774, 0.1501, 0.9774, 0.1501, 0.9774, 0.1501, 0.9774, 0.1501, 0.9774, 0.1501, 0.9774, 0.1501, 0.9774, 0.1501, 0.9774, 0.1501, 0.9774, 0.1501, 0.9774, 0.1501, 0.9774, 0.1501, 0.9774, 0.1501, 0.9774, 0.1501, 0.9774, 0.1501, 0.9774, 0.1501, 0.9774, 0.1501, 0.9774, 0.1501, 0.9774, 0.1501, 0.9774, 0.1501, 0.9774, 0.1501, 0.9774, 0.1501, 0.9774, 0.1501, 0.9774, 0.1501, 0.9774, 0.1501, 0.9774, 0.1501, 0.9774, 0.1501, 0.9774, 0.1501, 0.9774, 0.1501, 0.9774, 0.1501, 0.9774, 0.1501, 0.9774, 0.1501, 0.9774, 0.1501, 0.9774, 0.1501, 0.9774, 0.1501, 0.9774, 0.1501, 0.9774, 0.1501, 0.9774, 0.1501, 0.9774, 0.1501, 0.9774, 0.1501, 0.9774, 0.1501, 0.9774, 0.1501, 0.9774, 0.1501, 0.9774, 0.1501, 0.8365, 0.9675, 0.8361, 0.9677, 0.8362, 0.9675, 0.5354, 0.892, 0.5353, 0.8925, 0.535, 0.8923, 0.8358, 0.9668, 0.836, 0.9672, 0.8357, 0.9674, 0.535, 0.893, 0.5355, 0.893, 0.5353, 0.8933, 0.5364, 0.8944, 0.5366, 0.8932, 0.5373, 0.8935, 0.536, 0.8921, 0.536, 0.8925, 0.5359, 0.8923, 0.536, 0.8934, 0.536, 0.8929, 0.5363, 0.893, 0.5374, 0.8919, 0.5361, 0.8918, 0.5365, 0.891, 0.5353, 0.8933, 0.5347, 0.8931, 0.535, 0.893, 0.535, 0.8923, 0.5353, 0.8917, 0.5354, 0.892, 0.8357, 0.9674, 0.8355, 0.9667, 0.8358, 0.9668, 0.836, 0.968, 0.8367, 0.9678, 0.8368, 0.9681, 0.8374, 0.9667, 0.8371, 0.9674, 0.8371, 0.9668, 0.5363, 0.8924, 0.5361, 0.8918, 0.5366, 0.8923, 0.5363, 0.893, 0.5361, 0.8936, 0.536, 0.8934, 0.8368, 0.9662, 0.8361, 0.9664, 0.836, 0.9661, 0.5339, 0.8935, 0.5352, 0.8936, 0.5348, 0.8944, 0.9774, 0.1501, 0.9774, 0.1501, 0.9774, 0.1501, 0.9774, 0.1501, 0.9774, 0.1501, 0.9774, 0.1501, 0.9774, 0.1501, 0.9774, 0.1501, 0.9774, 0.1501, 0.9774, 0.1501, 0.9774, 0.1501, 0.9774, 0.1501, 0.9774, 0.1501, 0.9774, 0.1501, 0.9774, 0.1501, 0.9774, 0.1501, 0.9774, 0.1501, 0.9774, 0.1501, 0.9774, 0.1501, 0.9774, 0.1501, 0.9774, 0.1501, 0.9774, 0.1501, 0.9774, 0.1501, 0.9774, 0.1501, 0.9774, 0.1501, 0.9774, 0.1501, 0.9774, 0.1501, 0.9774, 0.1501, 0.9774, 0.1501, 0.9774, 0.1501, 0.9774, 0.1501, 0.9774, 0.1501, 0.9774, 0.1501, 0.9774, 0.1501, 0.9774, 0.1501, 0.9774, 0.1501, 0.9774, 0.1501, 0.9774, 0.1501, 0.9774, 0.1501, 0.9774, 0.1501, 0.9774, 0.1501, 0.9774, 0.1501, 0.9774, 0.1501, 0.9774, 0.1501, 0.9774, 0.1501, 0.9774, 0.1501, 0.9774, 0.1501, 0.9774, 0.1501, 0.9774, 0.1501, 0.9774, 0.1501, 0.9774, 0.1501, 0.9774, 0.1501, 0.9774, 0.1501, 0.9774, 0.1501, 0.9774, 0.1501, 0.9774, 0.1501, 0.9774, 0.1501, 0.9774, 0.1501, 0.9774, 0.1501, 0.9774, 0.1501, 0.9774, 0.1501, 0.9774, 0.1501, 0.9774, 0.1501, 0.9774, 0.1501, 0.9774, 0.1501, 0.9774, 0.1501, 0.9774, 0.1501, 0.9774, 0.1501, 0.9774, 0.1501, 0.9774, 0.1501, 0.9774, 0.1501, 0.9774, 0.1501, 0.9774, 0.1501, 0.9774, 0.1501, 0.9774, 0.1501, 0.9774, 0.1501, 0.9774, 0.1501, 0.9774, 0.1501, 0.9774, 0.1501, 0.9774, 0.1501, 0.9774, 0.1501, 0.9774, 0.1501, 0.9774, 0.1501, 0.9774, 0.1501, 0.9774, 0.1501, 0.9774, 0.1501, 0.9774, 0.1501, 0.9774, 0.1501, 0.9774, 0.1501, 0.9774, 0.1501, 0.9774, 0.1501, 0.9774, 0.1501, 0.9774, 0.1501, 0.9774, 0.1501, 0.9774, 0.1501, 0.9774, 0.1501, 0.9774, 0.1501, 0.9774, 0.1501, 0.9774, 0.1501, 0.9774, 0.1501, 0.9774, 0.1501, 0.9774, 0.1501, 0.9774, 0.1501, 0.9774, 0.1501, 0.9774, 0.1501, 0.9774, 0.1501, 0.9774, 0.1501, 0.9774, 0.1501, 0.9774, 0.1501, 0.9774, 0.1501, 0.9774, 0.1501, 0.9774, 0.1501, 0.9774, 0.1501, 0.9774, 0.1501, 0.9774, 0.1501, 0.9774, 0.1501, 0.9774, 0.1501, 0.8422, 0.9761, 0.8428, 0.9767, 0.8414, 0.9766, 0.8345, 0.9765, 0.832, 0.975, 0.8344, 0.975, 0.8313, 0.9765, 0.8288, 0.975, 0.8315, 0.9754, 0.8436, 0.975, 0.845, 0.9751, 0.8442, 0.9756, 0.8432, 0.9768, 0.8422, 0.9761, 0.8422, 0.9758, 0.8315, 0.9766, 0.8315, 0.9754, 0.8317, 0.9753, 0.8286, 0.9749, 0.829, 0.9764, 0.8288, 0.9766, 0.8454, 0.9749, 0.8436, 0.975, 0.8432, 0.9749, 0.8442, 0.9758, 0.845, 0.9751, 0.8454, 0.9749, 0.8317, 0.9753, 0.8288, 0.975, 0.8286, 0.9749, 0.8347, 0.9766, 0.8344, 0.975, 0.8345, 0.9749, 0.8288, 0.9766, 0.8313, 0.9765, 0.8315, 0.9766, 0.8422, 0.9758, 0.8414, 0.9766, 0.8409, 0.9768, 0.8345, 0.9749, 0.832, 0.975, 0.8319, 0.9749, 0.8432, 0.9749, 0.8442, 0.9756, 0.8442, 0.9758, 0.8317, 0.9762, 0.8345, 0.9765, 0.8347, 0.9766, 0.8319, 0.9749, 0.8319, 0.976, 0.8317, 0.9762, 0.8409, 0.9768, 0.8428, 0.9767, 0.8432, 0.9768, 0.8442, 0.9761, 0.845, 0.9766, 0.8436, 0.9767, 0.8407, 0.9754, 0.8381, 0.9764, 0.8384, 0.9751, 0.8376, 0.975, 0.8349, 0.9761, 0.8349, 0.9751, 0.8428, 0.975, 0.8422, 0.9756, 0.8414, 0.9751, 0.8442, 0.9761, 0.8432, 0.9768, 0.8442, 0.9758, 0.8349, 0.9751, 0.8347, 0.9762, 0.8347, 0.9749, 0.8372, 0.9764, 0.8378, 0.9749, 0.8374, 0.9766, 0.8428, 0.975, 0.8409, 0.9749, 0.8432, 0.9749, 0.8414, 0.9751, 0.8422, 0.9758, 0.8409, 0.9749, 0.8376, 0.975, 0.8347, 0.9749, 0.8378, 0.9749, 0.8384, 0.9751, 0.8378, 0.9766, 0.8383, 0.9749, 0.8349, 0.9761, 0.8374, 0.9766, 0.8347, 0.9762, 0.845, 0.9766, 0.8442, 0.9758, 0.8454, 0.9768, 0.8407, 0.9754, 0.8383, 0.9749, 0.8409, 0.9752, 0.8422, 0.9756, 0.8432, 0.9749, 0.8422, 0.9758, 0.8381, 0.9764, 0.8409, 0.9766, 0.8378, 0.9766, 0.8408, 0.9764, 0.8409, 0.9752, 0.8409, 0.9766, 0.8436, 0.9767, 0.8454, 0.9768, 0.8432, 0.9768, 0.9044, 0.9644, 0.9045, 0.9642, 0.9044, 0.9644, 0.9042, 0.9642, 0.9044, 0.9641, 0.9044, 0.9641, 0.836, 0.9669, 0.8362, 0.967, 0.836, 0.9669, 0.8362, 0.9667, 0.8363, 0.9669, 0.8363, 0.9669, 0.8366, 0.9667, 0.8365, 0.9669, 0.8366, 0.9667, 0.905, 0.9638, 0.9048, 0.9639, 0.9048, 0.9639, 0.8368, 0.9673, 0.8366, 0.9672, 0.8368, 0.9673, 0.8366, 0.9675, 0.8365, 0.9673, 0.8365, 0.9673, 0.8362, 0.967, 0.8363, 0.967, 0.8362, 0.967, 0.8362, 0.9672, 0.8363, 0.9672, 0.8363, 0.9672, 0.8319, 0.9693, 0.8302, 0.9698, 0.832, 0.9691, 0.8321, 0.9647, 0.8305, 0.9642, 0.8311, 0.9639, 0.8345, 0.9626, 0.8339, 0.9608, 0.8347, 0.9626, 0.8384, 0.9628, 0.8391, 0.9612, 0.8394, 0.9615, 0.8365, 0.9669, 0.8365, 0.967, 0.8365, 0.9669, 0.8363, 0.9669, 0.8363, 0.967, 0.8363, 0.967, 0.8407, 0.9652, 0.8423, 0.9647, 0.8408, 0.9653, 0.8407, 0.9696, 0.8424, 0.97, 0.8414, 0.9703, 0.8366, 0.9672, 0.8365, 0.9672, 0.8366, 0.9672, 0.8366, 0.967, 0.8365, 0.967, 0.8365, 0.967, 0.8387, 0.9716, 0.8391, 0.9732, 0.8384, 0.9715, 0.8339, 0.9715, 0.8335, 0.9732, 0.8332, 0.9722, 0.8363, 0.9673, 0.8363, 0.9672, 0.8363, 0.9673, 0.8365, 0.9673, 0.8365, 0.9672, 0.8365, 0.9672, 0.5356, 0.8926, 0.5356, 0.8926, 0.5356, 0.8926, 0.5358, 0.8926, 0.5357, 0.8926, 0.5357, 0.8926, 0.5357, 0.8928, 0.5358, 0.8927, 0.5358, 0.8927, 0.5356, 0.8927, 0.5356, 0.8928, 0.5356, 0.8928, 0.5288, 0.889, 0.5324, 0.8849, 0.5323, 0.8854, 0.5319, 0.8998, 0.5279, 0.896, 0.5285, 0.8961, 0.5426, 0.8962, 0.5391, 0.9004, 0.5392, 0.8998, 0.5393, 0.886, 0.5429, 0.8896, 0.5423, 0.8895, 0.8365, 0.967, 0.8365, 0.967, 0.8365, 0.967, 0.8364, 0.967, 0.8363, 0.967, 0.8364, 0.967, 0.8363, 0.9672, 0.8363, 0.9672, 0.8363, 0.9671, 0.8363, 0.9672, 0.8363, 0.9672, 0.8363, 0.9672, 0.8431, 0.9639, 0.8423, 0.9647, 0.842, 0.9644, 0.8434, 0.9707, 0.8424, 0.97, 0.844, 0.9705, 0.8295, 0.9634, 0.8305, 0.9642, 0.8289, 0.9635, 0.833, 0.9599, 0.8339, 0.9608, 0.8336, 0.9615, 0.8365, 0.9672, 0.8365, 0.9672, 0.8365, 0.9672, 0.8365, 0.967, 0.8365, 0.967, 0.8365, 0.967, 0.8327, 0.9742, 0.8335, 0.9732, 0.8328, 0.9749, 0.8292, 0.9705, 0.8302, 0.9698, 0.8312, 0.9701, 0.8399, 0.9743, 0.8391, 0.9732, 0.8394, 0.9722, 0.8365, 0.9672, 0.8365, 0.9672, 0.8365, 0.9672, 0.8363, 0.967, 0.8363, 0.967, 0.8363, 0.967, 0.84, 0.9604, 0.8391, 0.9612, 0.84, 0.9598, 0.8373, 0.9692, 0.8371, 0.9688, 0.8372, 0.9688, 0.8354, 0.9691, 0.8356, 0.9688, 0.8354, 0.9692, 0.8385, 0.9662, 0.8381, 0.9664, 0.8381, 0.9663, 0.8384, 0.9681, 0.8381, 0.9679, 0.8385, 0.9681, 0.8355, 0.965, 0.8357, 0.9654, 0.8356, 0.9654, 0.8374, 0.9651, 0.8372, 0.9654, 0.8374, 0.9651, 0.8343, 0.968, 0.8347, 0.9678, 0.8347, 0.9679, 0.8344, 0.966, 0.8347, 0.9663, 0.8344, 0.9661, 0.9036, 0.966, 0.9024, 0.9684, 0.9022, 0.9684, 0.9149, 0.9556, 0.9126, 0.9567, 0.9149, 0.9556, 0.8344, 0.966, 0.8321, 0.965, 0.8321, 0.9647, 0.8355, 0.965, 0.8347, 0.9626, 0.8355, 0.965, 0.8374, 0.9651, 0.8382, 0.9627, 0.8384, 0.9628, 0.8385, 0.9662, 0.8408, 0.9653, 0.8385, 0.9662, 0.8384, 0.9681, 0.8407, 0.9693, 0.8407, 0.9696, 0.8373, 0.9692, 0.8384, 0.9715, 0.8373, 0.9692, 0.8357, 0.9674, 0.8355, 0.9675, 0.8357, 0.9674, 0.8361, 0.9677, 0.8359, 0.968, 0.8359, 0.968, 0.8361, 0.9664, 0.836, 0.9661, 0.8361, 0.9664, 0.8358, 0.9668, 0.8355, 0.9666, 0.8355, 0.9666, 0.8367, 0.9678, 0.8368, 0.968, 0.8367, 0.9678, 0.8371, 0.9668, 0.8374, 0.9667, 0.8371, 0.9668, 0.837, 0.9674, 0.8373, 0.9676, 0.8373, 0.9676, 0.8367, 0.9665, 0.8369, 0.9662, 0.8369, 0.9662, 0.9041, 0.9649, 0.9038, 0.9657, 0.9038, 0.9657, 0.9161, 0.9551, 0.9153, 0.9554, 0.9161, 0.9551, 0.9044, 0.9644, 0.9043, 0.9646, 0.9043, 0.9646, 0.9048, 0.9644, 0.9049, 0.9647, 0.9048, 0.9644, 0.9042, 0.9642, 0.9039, 0.9643, 0.9042, 0.9642, 0.905, 0.9649, 0.9053, 0.9657, 0.905, 0.9649, 0.8355, 0.9666, 0.8347, 0.9663, 0.8347, 0.9662, 0.836, 0.9669, 0.8358, 0.9668, 0.8358, 0.9668, 0.9042, 0.9631, 0.9039, 0.9623, 0.9042, 0.963, 0.9045, 0.9636, 0.9043, 0.9633, 0.9045, 0.9636, 0.8369, 0.9662, 0.8372, 0.9654, 0.8373, 0.9654, 0.8366, 0.9667, 0.8367, 0.9665, 0.8367, 0.9665, 0.8373, 0.9667, 0.8381, 0.9664, 0.8374, 0.9667, 0.8368, 0.9669, 0.8371, 0.9668, 0.8368, 0.967, 0.9055, 0.9645, 0.9063, 0.9648, 0.9063, 0.9649, 0.8368, 0.9673, 0.837, 0.9674, 0.837, 0.9674, 0.8362, 0.9675, 0.8363, 0.9673, 0.8363, 0.9673, 0.9042, 0.9641, 0.9044, 0.9641, 0.9042, 0.9642, 0.9042, 0.9638, 0.9044, 0.9639, 0.9044, 0.9639, 0.8363, 0.9667, 0.8363, 0.9669, 0.8363, 0.9667, 0.8366, 0.9667, 0.8365, 0.9669, 0.8365, 0.9669, 0.905, 0.9639, 0.9048, 0.9639, 0.905, 0.9638, 0.8368, 0.9673, 0.8366, 0.9672, 0.8366, 0.9672, 0.8365, 0.9675, 0.8365, 0.9673, 0.8366, 0.9675, 0.8362, 0.967, 0.8363, 0.967, 0.8363, 0.967, 0.8362, 0.9672, 0.8363, 0.9672, 0.8362, 0.9672, 0.8318, 0.969, 0.8302, 0.9698, 0.8305, 0.9692, 0.8319, 0.965, 0.8305, 0.9642, 0.8321, 0.965, 0.8348, 0.9624, 0.8339, 0.9608, 0.8348, 0.9613, 0.8381, 0.9625, 0.8391, 0.9612, 0.8382, 0.9627, 0.8365, 0.9669, 0.8365, 0.967, 0.8365, 0.967, 0.8363, 0.9669, 0.8363, 0.967, 0.8363, 0.9669, 0.8409, 0.9654, 0.8423, 0.9647, 0.8422, 0.9651, 0.8408, 0.9692, 0.8424, 0.97, 0.8407, 0.9693, 0.8366, 0.9672, 0.8365, 0.9672, 0.8365, 0.9672, 0.8366, 0.967, 0.8365, 0.967, 0.8366, 0.967, 0.8383, 0.9717, 0.8391, 0.9732, 0.8385, 0.973, 0.8343, 0.9716, 0.8335, 0.9732, 0.8342, 0.9715, 0.8363, 0.9673, 0.8363, 0.9672, 0.8363, 0.9672, 0.8365, 0.9673, 0.8365, 0.9672, 0.8365, 0.9673, 0.8363, 0.9671, 0.8363, 0.9671, 0.8363, 0.9671, 0.8289, 0.97, 0.8289, 0.9635, 0.8292, 0.9639, 0.8335, 0.9596, 0.84, 0.9598, 0.8395, 0.9601, 0.8365, 0.967, 0.8364, 0.967, 0.8364, 0.967, 0.8434, 0.9644, 0.844, 0.9705, 0.8437, 0.9702, 0.8365, 0.9671, 0.8365, 0.967, 0.8365, 0.9671, 0.8394, 0.9746, 0.8328, 0.9749, 0.8332, 0.9746, 0.8364, 0.9672, 0.8365, 0.9672, 0.8365, 0.9672, 0.8365, 0.967, 0.8365, 0.967, 0.8365, 0.967, 0.8364, 0.967, 0.8363, 0.967, 0.8364, 0.967, 0.8363, 0.9671, 0.8363, 0.9672, 0.8363, 0.9671, 0.8364, 0.9672, 0.8363, 0.9672, 0.8363, 0.9672, 0.8434, 0.9644, 0.8423, 0.9647, 0.8436, 0.964, 0.8437, 0.9702, 0.8424, 0.97, 0.8422, 0.9694, 0.8292, 0.9639, 0.8305, 0.9642, 0.8306, 0.9648, 0.8335, 0.9596, 0.8339, 0.9608, 0.8331, 0.9593, 0.8365, 0.9671, 0.8365, 0.9672, 0.8365, 0.9672, 0.8365, 0.9671, 0.8365, 0.967, 0.8365, 0.967, 0.8332, 0.9746, 0.8335, 0.9732, 0.8341, 0.973, 0.8289, 0.97, 0.8302, 0.9698, 0.8286, 0.9704, 0.8394, 0.9746, 0.8391, 0.9732, 0.8399, 0.9749, 0.8365, 0.9672, 0.8365, 0.9672, 0.8365, 0.9672, 0.8363, 0.9671, 0.8363, 0.967, 0.8363, 0.967, 0.8395, 0.9601, 0.8391, 0.9612, 0.8382, 0.9616, 0.8373, 0.9692, 0.8371, 0.9688, 0.8373, 0.9692, 0.8355, 0.9692, 0.8356, 0.9688, 0.8356, 0.9688, 0.8385, 0.9663, 0.8381, 0.9664, 0.8385, 0.9662, 0.8385, 0.968, 0.8381, 0.9679, 0.8381, 0.9679, 0.8356, 0.965, 0.8357, 0.9654, 0.8355, 0.965, 0.8373, 0.965, 0.8372, 0.9654, 0.8372, 0.9654, 0.8343, 0.9679, 0.8347, 0.9678, 0.8343, 0.968, 0.8343, 0.9661, 0.8347, 0.9663, 0.8347, 0.9663, 0.8355, 0.9692, 0.8342, 0.9715, 0.8354, 0.9692, 0.9149, 0.9555, 0.9126, 0.9567, 0.9124, 0.9566, 0.9025, 0.963, 0.9003, 0.9619, 0.9026, 0.963, 0.8356, 0.965, 0.8347, 0.9626, 0.8348, 0.9624, 0.8373, 0.965, 0.8382, 0.9627, 0.8374, 0.9651, 0.8385, 0.9663, 0.8408, 0.9653, 0.8409, 0.9654, 0.8385, 0.968, 0.8407, 0.9693, 0.8385, 0.9681, 0.8373, 0.9692, 0.8384, 0.9715, 0.8383, 0.9717, 0.8357, 0.9674, 0.8355, 0.9675, 0.8354, 0.9675, 0.8361, 0.9677, 0.8359, 0.968, 0.8361, 0.9677, 0.8361, 0.9664, 0.836, 0.9661, 0.836, 0.9661, 0.8358, 0.9668, 0.8355, 0.9666, 0.8358, 0.9668, 0.8367, 0.9678, 0.8368, 0.968, 0.8368, 0.9681, 0.8371, 0.9668, 0.8374, 0.9667, 0.8374, 0.9667, 0.8371, 0.9674, 0.8373, 0.9676, 0.837, 0.9674, 0.8367, 0.9665, 0.8369, 0.9662, 0.8367, 0.9665, 0.9042, 0.9649, 0.9038, 0.9657, 0.9042, 0.9649, 0.9161, 0.9551, 0.9153, 0.9554, 0.9153, 0.9554, 0.9044, 0.9644, 0.9043, 0.9646, 0.9044, 0.9644, 0.8365, 0.9675, 0.8367, 0.9678, 0.8367, 0.9678, 0.836, 0.9672, 0.8357, 0.9674, 0.8357, 0.9674, 0.8368, 0.9681, 0.8371, 0.9688, 0.8371, 0.9688, 0.8355, 0.9667, 0.8347, 0.9663, 0.8355, 0.9666, 0.836, 0.9669, 0.8358, 0.9668, 0.836, 0.9669, 0.836, 0.9661, 0.8357, 0.9654, 0.8357, 0.9654, 0.8363, 0.9667, 0.8361, 0.9664, 0.8361, 0.9664, 0.8368, 0.9662, 0.8372, 0.9654, 0.8369, 0.9662, 0.9048, 0.9636, 0.9049, 0.9634, 0.9048, 0.9636, 0.9056, 0.9636, 0.9063, 0.9633, 0.9064, 0.9633, 0.905, 0.9639, 0.9053, 0.9637, 0.9053, 0.9637, 0.8373, 0.9675, 0.8381, 0.9679, 0.8373, 0.9676, 0.8368, 0.9673, 0.837, 0.9674, 0.8368, 0.9673, 0.8363, 0.9667, 0.8361, 0.9664, 0.8367, 0.9665, 0.9774, 0.1501, 0.9774, 0.1501, 0.9774, 0.1501, 0.5355, 0.8928, 0.5356, 0.8927, 0.5356, 0.8928, 0.5353, 0.8925, 0.5355, 0.8923, 0.5356, 0.8925, 0.8374, 0.9667, 0.8381, 0.9664, 0.8381, 0.9679, 0.5356, 0.8929, 0.5355, 0.893, 0.5353, 0.8929, 0.8368, 0.967, 0.8371, 0.9668, 0.8371, 0.9674, 0.8347, 0.9663, 0.8355, 0.9667, 0.8354, 0.9675, 0.9774, 0.1501, 0.9774, 0.1501, 0.9774, 0.1501, 0.8365, 0.967, 0.8365, 0.967, 0.8364, 0.967, 0.536, 0.8929, 0.5358, 0.8931, 0.5357, 0.8929, 0.5359, 0.8923, 0.536, 0.8925, 0.5358, 0.8926, 0.8318, 0.969, 0.8319, 0.965, 0.8343, 0.9661, 0.8366, 0.9672, 0.8366, 0.967, 0.8368, 0.967, 0.8365, 0.9669, 0.8363, 0.9669, 0.8363, 0.9667, 0.8362, 0.9675, 0.8363, 0.9673, 0.8365, 0.9673, 0.836, 0.9672, 0.836, 0.9669, 0.8362, 0.967, 0.8355, 0.9692, 0.8373, 0.9692, 0.8383, 0.9717, 0.8408, 0.9692, 0.8385, 0.968, 0.8385, 0.9663, 0.8373, 0.965, 0.8356, 0.965, 0.8348, 0.9624, 0.5332, 0.8971, 0.5312, 0.8949, 0.5336, 0.8936, 0.5367, 0.8907, 0.5377, 0.8884, 0.54, 0.8908, 0.5336, 0.8916, 0.5313, 0.8903, 0.5337, 0.8882, 0.54, 0.8952, 0.5379, 0.8971, 0.5366, 0.8948, 0.5349, 0.891, 0.5353, 0.8917, 0.5348, 0.8922, 0.836, 0.9661, 0.8357, 0.9654, 0.8372, 0.9654, 0.8363, 0.9671, 0.8362, 0.9672, 0.8362, 0.967, 0.8306, 0.9648, 0.8319, 0.965, 0.8318, 0.969, 0.8382, 0.9616, 0.8381, 0.9625, 0.8348, 0.9624, 0.8364, 0.967, 0.8363, 0.9669, 0.8365, 0.9669, 0.8422, 0.9694, 0.8408, 0.9692, 0.8409, 0.9654, 0.8365, 0.967, 0.8366, 0.967, 0.8366, 0.9672, 0.8341, 0.973, 0.8343, 0.9716, 0.8383, 0.9717, 0.8365, 0.9672, 0.8365, 0.9673, 0.8363, 0.9673, 0.5355, 0.8926, 0.5355, 0.8926, 0.5356, 0.8925, 0.5357, 0.8926, 0.5358, 0.8925, 0.5358, 0.8926, 0.5358, 0.8928, 0.5358, 0.8928, 0.5357, 0.8929, 0.5356, 0.8928, 0.5356, 0.8929, 0.5355, 0.8928, 0.5328, 0.8871, 0.5337, 0.8882, 0.5313, 0.8903, 0.5305, 0.8957, 0.5312, 0.8949, 0.5332, 0.8971, 0.5387, 0.8978, 0.5379, 0.8971, 0.54, 0.8952, 0.5413, 0.89, 0.54, 0.8908, 0.5377, 0.8884, 0.8422, 0.9651, 0.8434, 0.9644, 0.8437, 0.9702, 0.5304, 0.8895, 0.5288, 0.889, 0.5323, 0.8854, 0.8365, 0.9672, 0.8365, 0.9671, 0.8365, 0.9671, 0.5324, 0.8978, 0.5319, 0.8998, 0.5285, 0.8961, 0.8385, 0.973, 0.8394, 0.9746, 0.8332, 0.9746, 0.5407, 0.8959, 0.5426, 0.8962, 0.5392, 0.8998, 0.8363, 0.9672, 0.8364, 0.9672, 0.8365, 0.9672, 0.8363, 0.967, 0.8363, 0.9671, 0.8363, 0.9671, 0.5387, 0.8871, 0.5393, 0.886, 0.5423, 0.8895, 0.5356, 0.8926, 0.5356, 0.8926, 0.5356, 0.8926, 0.8305, 0.9692, 0.8289, 0.97, 0.8292, 0.9639, 0.5358, 0.8926, 0.5358, 0.8926, 0.5357, 0.8926, 0.8348, 0.9613, 0.8335, 0.9596, 0.8395, 0.9601, 0.5357, 0.8928, 0.5357, 0.8928, 0.5358, 0.8927, 0.9688, 0.7143, 0.968, 0.7135, 0.968, 0.712, 0.968, 0.712, 0.9688, 0.7112, 0.9703, 0.7112, 0.9703, 0.7112, 0.9711, 0.712, 0.9711, 0.7135, 0.9711, 0.7135, 0.9703, 0.7143, 0.9688, 0.7143, 0.9688, 0.7143, 0.968, 0.712, 0.9703, 0.7112, 0.9703, 0.7081, 0.9711, 0.709, 0.9711, 0.7104, 0.9711, 0.7104, 0.9703, 0.7112, 0.9688, 0.7112, 0.9688, 0.7112, 0.968, 0.7104, 0.968, 0.709, 0.968, 0.709, 0.9688, 0.7081, 0.9703, 0.7081, 0.9703, 0.7081, 0.9711, 0.7104, 0.9688, 0.7112, 0.8355, 0.9692, 0.8356, 0.9688, 0.8371, 0.9688, 0.8385, 0.968, 0.8381, 0.9679, 0.8381, 0.9664, 0.8373, 0.965, 0.8372, 0.9654, 0.8357, 0.9654, 0.8343, 0.9661, 0.8347, 0.9663, 0.8347, 0.9678, 0.5378, 0.8917, 0.5374, 0.8919, 0.5365, 0.891, 0.5347, 0.8906, 0.5349, 0.891, 0.534, 0.8918, 0.5366, 0.8948, 0.5364, 0.8944, 0.5373, 0.8935, 0.5346, 0.8947, 0.5336, 0.8936, 0.5339, 0.8935, 0.8368, 0.9681, 0.8371, 0.9688, 0.8356, 0.9688, 0.9774, 0.1501, 0.9774, 0.1501, 0.9774, 0.1501, 0.9774, 0.1501, 0.9774, 0.1501, 0.9774, 0.1501, 0.9774, 0.1501, 0.9774, 0.1501, 0.9774, 0.1501, 0.9774, 0.1501, 0.9774, 0.1501, 0.9774, 0.1501, 0.9774, 0.1501, 0.9774, 0.1501, 0.9774, 0.1501, 0.9774, 0.1501, 0.9774, 0.1501, 0.9774, 0.1501, 0.9774, 0.1501, 0.9774, 0.1501, 0.9774, 0.1501, 0.9774, 0.1501, 0.9774, 0.1501, 0.9774, 0.1501, 0.9774, 0.1501, 0.9774, 0.1501, 0.9774, 0.1501, 0.9774, 0.1501, 0.9774, 0.1501, 0.9774, 0.1501, 0.9774, 0.1501, 0.9774, 0.1501, 0.9774, 0.1501, 0.9774, 0.1501, 0.9774, 0.1501, 0.9774, 0.1501, 0.9774, 0.1501, 0.9774, 0.1501, 0.9774, 0.1501, 0.9774, 0.1501, 0.9774, 0.1501, 0.9774, 0.1501, 0.9774, 0.1501, 0.9774, 0.1501, 0.9774, 0.1501, 0.9774, 0.1501, 0.9774, 0.1501, 0.9774, 0.1501, 0.9774, 0.1501, 0.9774, 0.1501, 0.9774, 0.1501, 0.9774, 0.1501, 0.9774, 0.1501, 0.9774, 0.1501, 0.9774, 0.1501, 0.9774, 0.1501, 0.9774, 0.1501, 0.9774, 0.1501, 0.9774, 0.1501, 0.9774, 0.1501, 0.9774, 0.1501, 0.9774, 0.1501, 0.9774, 0.1501, 0.9774, 0.1501, 0.9774, 0.1501, 0.9774, 0.1501, 0.9774, 0.1501, 0.9774, 0.1501, 0.9774, 0.1501, 0.9774, 0.1501, 0.9774, 0.1501, 0.9774, 0.1501, 0.9774, 0.1501, 0.9774, 0.1501, 0.9774, 0.1501, 0.9774, 0.1501, 0.9774, 0.1501, 0.9774, 0.1501, 0.9774, 0.1501, 0.9774, 0.1501, 0.9774, 0.1501, 0.9774, 0.1501, 0.9774, 0.1501, 0.9774, 0.1501, 0.9774, 0.1501, 0.9774, 0.1501, 0.9774, 0.1501, 0.9774, 0.1501, 0.9774, 0.1501, 0.9774, 0.1501, 0.9774, 0.1501, 0.9774, 0.1501, 0.9774, 0.1501, 0.9774, 0.1501, 0.9774, 0.1501, 0.9774, 0.1501, 0.9774, 0.1501, 0.9774, 0.1501, 0.9774, 0.1501, 0.9774, 0.1501, 0.9774, 0.1501, 0.9774, 0.1501, 0.9774, 0.1501, 0.9774, 0.1501, 0.9774, 0.1501, 0.9774, 0.1501, 0.9774, 0.1501, 0.9774, 0.1501, 0.9774, 0.1501, 0.9774, 0.1501, 0.9774, 0.1501, 0.9774, 0.1501, 0.9774, 0.1501, 0.9774, 0.1501, 0.9774, 0.1501, 0.9774, 0.1501, 0.9774, 0.1501, 0.9774, 0.1501, 0.9774, 0.1501, 0.9774, 0.1501, 0.9774, 0.1501, 0.9774, 0.1501, 0.9774, 0.1501, 0.9774, 0.1501, 0.9774, 0.1501, 0.9774, 0.1501, 0.9774, 0.1501, 0.9774, 0.1501, 0.9774, 0.1501, 0.9774, 0.1501, 0.9774, 0.1501, 0.9774, 0.1501, 0.9774, 0.1501, 0.9774, 0.1501, 0.9774, 0.1501, 0.9774, 0.1501, 0.9774, 0.1501, 0.9774, 0.1501, 0.9774, 0.1501, 0.9774, 0.1501, 0.9774, 0.1501, 0.9774, 0.1501, 0.9774, 0.1501, 0.9774, 0.1501, 0.9774, 0.1501, 0.9774, 0.1501, 0.9774, 0.1501, 0.9774, 0.1501, 0.9774, 0.1501, 0.9774, 0.1501, 0.9774, 0.1501, 0.9774, 0.1501, 0.9774, 0.1501, 0.9774, 0.1501, 0.9774, 0.1501, 0.9774, 0.1501, 0.9774, 0.1501, 0.9774, 0.1501, 0.9774, 0.1501, 0.9774, 0.1501, 0.9774, 0.1501, 0.9774, 0.1501, 0.9774, 0.1501, 0.9774, 0.1501, 0.9774, 0.1501, 0.9774, 0.1501, 0.9774, 0.1501, 0.9774, 0.1501, 0.9774, 0.1501, 0.9774, 0.1501, 0.9774, 0.1501, 0.9774, 0.1501, 0.9774, 0.1501, 0.9774, 0.1501, 0.9774, 0.1501, 0.9774, 0.1501, 0.9774, 0.1501, 0.9774, 0.1501, 0.9774, 0.1501, 0.9774, 0.1501, 0.9774, 0.1501, 0.9774, 0.1501, 0.9774, 0.1501, 0.9774, 0.1501, 0.9774, 0.1501, 0.9774, 0.1501, 0.9774, 0.1501, 0.9774, 0.1501, 0.9774, 0.1501, 0.9774, 0.1501, 0.9774, 0.1501, 0.9774, 0.1501, 0.9774, 0.1501, 0.9774, 0.1501, 0.9774, 0.1501, 0.9774, 0.1501, 0.9774, 0.1501, 0.9774, 0.1501, 0.9774, 0.1501, 0.9774, 0.1501, 0.9774, 0.1501, 0.9774, 0.1501, 0.9774, 0.1501, 0.9774, 0.1501, 0.9774, 0.1501, 0.9774, 0.1501, 0.9774, 0.1501, 0.9774, 0.1501, 0.9774, 0.1501, 0.9774, 0.1501, 0.9774, 0.1501, 0.9774, 0.1501, 0.9774, 0.1501, 0.9774, 0.1501, 0.9774, 0.1501, 0.9774, 0.1501, 0.9774, 0.1501, 0.9774, 0.1501, 0.9774, 0.1501, 0.9774, 0.1501, 0.9774, 0.1501, 0.9774, 0.1501, 0.9774, 0.1501, 0.9774, 0.1501, 0.9774, 0.1501, 0.9774, 0.1501, 0.9774, 0.1501, 0.9774, 0.1501, 0.9774, 0.1501, 0.9774, 0.1501, 0.9774, 0.1501, 0.9774, 0.1501, 0.9774, 0.1501, 0.9774, 0.1501, 0.9774, 0.1501, 0.9774, 0.1501, 0.9774, 0.1501, 0.8365, 0.9675, 0.8367, 0.9678, 0.8361, 0.9677, 0.5354, 0.892, 0.5355, 0.8923, 0.5353, 0.8925, 0.8358, 0.9668, 0.836, 0.9669, 0.836, 0.9672, 0.535, 0.893, 0.5353, 0.8929, 0.5355, 0.893, 0.5364, 0.8944, 0.5361, 0.8936, 0.5366, 0.8932, 0.536, 0.8921, 0.5363, 0.8924, 0.536, 0.8925, 0.536, 0.8934, 0.5358, 0.8931, 0.536, 0.8929, 0.5374, 0.8919, 0.5366, 0.8923, 0.5361, 0.8918, 0.5353, 0.8933, 0.5352, 0.8936, 0.5347, 0.8931, 0.535, 0.8923, 0.5348, 0.8922, 0.5353, 0.8917, 0.8357, 0.9674, 0.8354, 0.9675, 0.8355, 0.9667, 0.836, 0.968, 0.8361, 0.9677, 0.8367, 0.9678, 0.8374, 0.9667, 0.8373, 0.9675, 0.8371, 0.9674, 0.5363, 0.8924, 0.536, 0.8921, 0.5361, 0.8918, 0.5363, 0.893, 0.5366, 0.8932, 0.5361, 0.8936, 0.8368, 0.9662, 0.8367, 0.9665, 0.8361, 0.9664, 0.5339, 0.8935, 0.5347, 0.8931, 0.5352, 0.8936, 0.9774, 0.1501, 0.9774, 0.1501, 0.9774, 0.1501, 0.9774, 0.1501, 0.9774, 0.1501, 0.9774, 0.1501, 0.9774, 0.1501, 0.9774, 0.1501, 0.9774, 0.1501, 0.9774, 0.1501, 0.9774, 0.1501, 0.9774, 0.1501, 0.9774, 0.1501, 0.9774, 0.1501, 0.9774, 0.1501, 0.9774, 0.1501, 0.9774, 0.1501, 0.9774, 0.1501, 0.9774, 0.1501, 0.9774, 0.1501, 0.9774, 0.1501, 0.9774, 0.1501, 0.9774, 0.1501, 0.9774, 0.1501, 0.9774, 0.1501, 0.9774, 0.1501, 0.9774, 0.1501, 0.9774, 0.1501, 0.9774, 0.1501, 0.9774, 0.1501, 0.9774, 0.1501, 0.9774, 0.1501, 0.9774, 0.1501, 0.9774, 0.1501, 0.9774, 0.1501, 0.9774, 0.1501, 0.9774, 0.1501, 0.9774, 0.1501, 0.9774, 0.1501, 0.9774, 0.1501, 0.9774, 0.1501, 0.9774, 0.1501, 0.9774, 0.1501, 0.9774, 0.1501, 0.9774, 0.1501, 0.9774, 0.1501, 0.9774, 0.1501, 0.9774, 0.1501, 0.9774, 0.1501, 0.9774, 0.1501, 0.9774, 0.1501, 0.9774, 0.1501, 0.9774, 0.1501, 0.9774, 0.1501, 0.9774, 0.1501, 0.9774, 0.1501, 0.9774, 0.1501, 0.9774, 0.1501, 0.9774, 0.1501, 0.9774, 0.1501, 0.9774, 0.1501, 0.9774, 0.1501, 0.9774, 0.1501, 0.9774, 0.1501, 0.9774, 0.1501, 0.9774, 0.1501, 0.9774, 0.1501, 0.9774, 0.1501, 0.9774, 0.1501, 0.9774, 0.1501, 0.9774, 0.1501, 0.9774, 0.1501, 0.9774, 0.1501, 0.9774, 0.1501, 0.9774, 0.1501, 0.9774, 0.1501, 0.9774, 0.1501, 0.9774, 0.1501, 0.9774, 0.1501, 0.9774, 0.1501, 0.9774, 0.1501, 0.9774, 0.1501, 0.9774, 0.1501, 0.9774, 0.1501, 0.9774, 0.1501, 0.9774, 0.1501, 0.9774, 0.1501, 0.9774, 0.1501, 0.9774, 0.1501, 0.9774, 0.1501, 0.9774, 0.1501, 0.9774, 0.1501, 0.9774, 0.1501, 0.9774, 0.1501, 0.9774, 0.1501, 0.9774, 0.1501, 0.9774, 0.1501, 0.9774, 0.1501, 0.9774, 0.1501, 0.9774, 0.1501, 0.9774, 0.1501, 0.9774, 0.1501, 0.9774, 0.1501, 0.9774, 0.1501, 0.9774, 0.1501, 0.9774, 0.1501, 0.9774, 0.1501, 0.9774, 0.1501, 0.9774, 0.1501, 0.9774, 0.1501, 0.9774, 0.1501, 0.9774, 0.1501, 0.9774, 0.1501, 0.9774, 0.1501, 0.9774, 0.1501, 0.9774, 0.1501, 0.9774, 0.1501, 0.8345, 0.9765, 0.8319, 0.976, 0.832, 0.975, 0.8313, 0.9765, 0.829, 0.9764, 0.8288, 0.975, 0.8432, 0.9768, 0.8428, 0.9767, 0.8422, 0.9761, 0.8315, 0.9766, 0.8313, 0.9765, 0.8315, 0.9754, 0.8286, 0.9749, 0.8288, 0.975, 0.829, 0.9764, 0.8454, 0.9749, 0.845, 0.9751, 0.8436, 0.975, 0.8442, 0.9758, 0.8442, 0.9756, 0.845, 0.9751, 0.8317, 0.9753, 0.8315, 0.9754, 0.8288, 0.975, 0.8347, 0.9766, 0.8345, 0.9765, 0.8344, 0.975, 0.8288, 0.9766, 0.829, 0.9764, 0.8313, 0.9765, 0.8422, 0.9758, 0.8422, 0.9761, 0.8414, 0.9766, 0.8345, 0.9749, 0.8344, 0.975, 0.832, 0.975, 0.8432, 0.9749, 0.8436, 0.975, 0.8442, 0.9756, 0.8317, 0.9762, 0.8319, 0.976, 0.8345, 0.9765, 0.8319, 0.9749, 0.832, 0.975, 0.8319, 0.976, 0.8409, 0.9768, 0.8414, 0.9766, 0.8428, 0.9767, 0.8407, 0.9754, 0.8408, 0.9764, 0.8381, 0.9764, 0.8376, 0.975, 0.8372, 0.9764, 0.8349, 0.9761, 0.8442, 0.9761, 0.8436, 0.9767, 0.8432, 0.9768, 0.8349, 0.9751, 0.8349, 0.9761, 0.8347, 0.9762, 0.8372, 0.9764, 0.8376, 0.975, 0.8378, 0.9749, 0.8428, 0.975, 0.8414, 0.9751, 0.8409, 0.9749, 0.8414, 0.9751, 0.8422, 0.9756, 0.8422, 0.9758, 0.8376, 0.975, 0.8349, 0.9751, 0.8347, 0.9749, 0.8384, 0.9751, 0.8381, 0.9764, 0.8378, 0.9766, 0.8349, 0.9761, 0.8372, 0.9764, 0.8374, 0.9766, 0.845, 0.9766, 0.8442, 0.9761, 0.8442, 0.9758, 0.8407, 0.9754, 0.8384, 0.9751, 0.8383, 0.9749, 0.8422, 0.9756, 0.8428, 0.975, 0.8432, 0.9749, 0.8381, 0.9764, 0.8408, 0.9764, 0.8409, 0.9766, 0.8408, 0.9764, 0.8407, 0.9754, 0.8409, 0.9752, 0.8436, 0.9767, 0.845, 0.9766, 0.8454, 0.9768, 0.8362, 0.9675, 0.8363, 0.9673, 0.8363, 0.9673, 0.836, 0.9673, 0.836, 0.9673, 0.8362, 0.9672, 0.9043, 0.9638, 0.9044, 0.9639, 0.9044, 0.9639, 0.8362, 0.9667, 0.8363, 0.9667, 0.8363, 0.9669, 0.9048, 0.9636, 0.9047, 0.9638, 0.9047, 0.9638, 0.8368, 0.9669, 0.8368, 0.967, 0.8366, 0.967, 0.8368, 0.9673, 0.8366, 0.9672, 0.8366, 0.9672, 0.8366, 0.9675, 0.8366, 0.9675, 0.8365, 0.9673, 0.8362, 0.967, 0.8363, 0.967, 0.8363, 0.967, 0.8362, 0.9672, 0.8362, 0.9672, 0.8363, 0.9672, 0.8319, 0.9693, 0.8312, 0.9701, 0.8302, 0.9698, 0.8321, 0.9647, 0.8321, 0.965, 0.8305, 0.9642, 0.8345, 0.9626, 0.8336, 0.9615, 0.8339, 0.9608, 0.8384, 0.9628, 0.8382, 0.9627, 0.8391, 0.9612, 0.8365, 0.9669, 0.8365, 0.967, 0.8365, 0.967, 0.8363, 0.9669, 0.8363, 0.9669, 0.8363, 0.967, 0.8407, 0.9652, 0.842, 0.9644, 0.8423, 0.9647, 0.8407, 0.9696, 0.8407, 0.9693, 0.8424, 0.97, 0.8366, 0.9672, 0.8365, 0.9672, 0.8365, 0.9672, 0.8366, 0.967, 0.8366, 0.967, 0.8365, 0.967, 0.8387, 0.9716, 0.8394, 0.9722, 0.8391, 0.9732, 0.8339, 0.9715, 0.8342, 0.9715, 0.8335, 0.9732, 0.8363, 0.9673, 0.8363, 0.9672, 0.8363, 0.9672, 0.8365, 0.9673, 0.8365, 0.9673, 0.8365, 0.9672, 0.5356, 0.8926, 0.5356, 0.8926, 0.5356, 0.8926, 0.5358, 0.8926, 0.5358, 0.8926, 0.5357, 0.8926, 0.5357, 0.8928, 0.5357, 0.8928, 0.5358, 0.8927, 0.5356, 0.8927, 0.5356, 0.8927, 0.5356, 0.8928, 0.5288, 0.889, 0.5282, 0.8891, 0.5324, 0.8849, 0.5319, 0.8998, 0.532, 0.9004, 0.5279, 0.896, 0.5426, 0.8962, 0.5432, 0.8961, 0.5391, 0.9004, 0.5393, 0.886, 0.5392, 0.8854, 0.5429, 0.8896, 0.8365, 0.967, 0.8365, 0.967, 0.8365, 0.967, 0.8364, 0.967, 0.8363, 0.967, 0.8363, 0.967, 0.8363, 0.9672, 0.8363, 0.9672, 0.8363, 0.9672, 0.8363, 0.9672, 0.8363, 0.9672, 0.8363, 0.9672, 0.8431, 0.9639, 0.8436, 0.964, 0.8423, 0.9647, 0.8434, 0.9707, 0.8414, 0.9703, 0.8424, 0.97, 0.8295, 0.9634, 0.8311, 0.9639, 0.8305, 0.9642, 0.833, 0.9599, 0.8331, 0.9593, 0.8339, 0.9608, 0.8365, 0.9672, 0.8365, 0.9672, 0.8365, 0.9672, 0.8365, 0.967, 0.8365, 0.967, 0.8365, 0.967, 0.8327, 0.9742, 0.8332, 0.9722, 0.8335, 0.9732, 0.8292, 0.9705, 0.8286, 0.9704, 0.8302, 0.9698, 0.8399, 0.9743, 0.8399, 0.9749, 0.8391, 0.9732, 0.8365, 0.9672, 0.8365, 0.9672, 0.8365, 0.9672, 0.8363, 0.967, 0.8363, 0.967, 0.8363, 0.967, 0.84, 0.9604, 0.8394, 0.9615, 0.8391, 0.9612, 0.8373, 0.9692, 0.8373, 0.9692, 0.8371, 0.9688, 0.8354, 0.9691, 0.8355, 0.9688, 0.8356, 0.9688, 0.8385, 0.9662, 0.8385, 0.9662, 0.8381, 0.9664, 0.8384, 0.9681, 0.8381, 0.968, 0.8381, 0.9679, 0.8355, 0.965, 0.8355, 0.965, 0.8357, 0.9654, 0.8374, 0.9651, 0.8373, 0.9654, 0.8372, 0.9654, 0.8343, 0.968, 0.8343, 0.968, 0.8347, 0.9678, 0.8344, 0.966, 0.8347, 0.9662, 0.8347, 0.9663, 0.9036, 0.966, 0.9036, 0.9661, 0.9024, 0.9684, 0.9149, 0.9556, 0.9125, 0.9569, 0.9126, 0.9567, 0.8344, 0.966, 0.8344, 0.9661, 0.8321, 0.965, 0.8355, 0.965, 0.8345, 0.9626, 0.8347, 0.9626, 0.8374, 0.9651, 0.8374, 0.9651, 0.8382, 0.9627, 0.8385, 0.9662, 0.8407, 0.9652, 0.8408, 0.9653, 0.9066, 0.965, 0.9067, 0.965, 0.9089, 0.9662, 0.8373, 0.9692, 0.8387, 0.9716, 0.8384, 0.9715, 0.8357, 0.9674, 0.8355, 0.9675, 0.8355, 0.9675, 0.8361, 0.9677, 0.8361, 0.9677, 0.8359, 0.968, 0.8361, 0.9664, 0.836, 0.9662, 0.836, 0.9661, 0.8358, 0.9668, 0.8358, 0.9668, 0.8355, 0.9666, 0.8367, 0.9678, 0.8368, 0.968, 0.8368, 0.968, 0.8371, 0.9668, 0.8373, 0.9667, 0.8374, 0.9667, 0.837, 0.9674, 0.837, 0.9674, 0.8373, 0.9676, 0.8367, 0.9665, 0.8367, 0.9665, 0.8369, 0.9662, 0.8359, 0.968, 0.8359, 0.968, 0.8356, 0.9688, 0.9161, 0.9551, 0.9153, 0.9555, 0.9153, 0.9554, 0.8362, 0.9675, 0.8362, 0.9675, 0.8361, 0.9677, 0.8366, 0.9675, 0.8367, 0.9678, 0.8367, 0.9678, 0.836, 0.9673, 0.8357, 0.9674, 0.8357, 0.9674, 0.8368, 0.968, 0.8372, 0.9688, 0.8371, 0.9688, 0.9037, 0.9635, 0.9037, 0.9635, 0.9029, 0.9632, 0.9043, 0.9638, 0.9043, 0.9638, 0.904, 0.9637, 0.836, 0.9662, 0.8356, 0.9654, 0.8357, 0.9654, 0.9045, 0.9636, 0.9043, 0.9633, 0.9043, 0.9633, 0.9051, 0.9631, 0.9051, 0.9631, 0.9054, 0.9623, 0.8366, 0.9667, 0.8366, 0.9667, 0.8367, 0.9665, 0.8373, 0.9667, 0.8381, 0.9663, 0.8381, 0.9664, 0.905, 0.9638, 0.9053, 0.9637, 0.9053, 0.9637, 0.9055, 0.9645, 0.9055, 0.9645, 0.9063, 0.9648, 0.905, 0.9642, 0.905, 0.9642, 0.9053, 0.9643, 0.8362, 0.9675, 0.8362, 0.9675, 0.8363, 0.9673, 0.9042, 0.9641, 0.9044, 0.9641, 0.9044, 0.9641, 0.9042, 0.9638, 0.9043, 0.9638, 0.9044, 0.9639, 0.8363, 0.9667, 0.8363, 0.9669, 0.8363, 0.9669, 0.9048, 0.9636, 0.9048, 0.9636, 0.9047, 0.9638, 0.8368, 0.967, 0.8366, 0.967, 0.8366, 0.967, 0.905, 0.9642, 0.905, 0.9642, 0.9048, 0.9641, 0.8365, 0.9675, 0.8365, 0.9673, 0.8365, 0.9673, 0.8362, 0.967, 0.8362, 0.967, 0.8363, 0.967, 0.8362, 0.9672, 0.8363, 0.9671, 0.8363, 0.9672, 0.8318, 0.969, 0.832, 0.9691, 0.8302, 0.9698, 0.8319, 0.965, 0.8306, 0.9648, 0.8305, 0.9642, 0.8348, 0.9624, 0.8347, 0.9626, 0.8339, 0.9608, 0.8381, 0.9625, 0.8382, 0.9616, 0.8391, 0.9612, 0.8365, 0.9669, 0.8365, 0.9669, 0.8365, 0.967, 0.8363, 0.9669, 0.8364, 0.967, 0.8363, 0.967, 0.8409, 0.9654, 0.8408, 0.9653, 0.8423, 0.9647, 0.8408, 0.9692, 0.8422, 0.9694, 0.8424, 0.97, 0.8366, 0.9672, 0.8366, 0.9672, 0.8365, 0.9672, 0.8366, 0.967, 0.8365, 0.967, 0.8365, 0.967, 0.8383, 0.9717, 0.8384, 0.9715, 0.8391, 0.9732, 0.8343, 0.9716, 0.8341, 0.973, 0.8335, 0.9732, 0.8363, 0.9673, 0.8363, 0.9673, 0.8363, 0.9672, 0.8365, 0.9673, 0.8365, 0.9672, 0.8365, 0.9672, 0.8363, 0.9671, 0.8363, 0.967, 0.8363, 0.9671, 0.8289, 0.97, 0.8286, 0.9704, 0.8289, 0.9635, 0.8335, 0.9596, 0.8331, 0.9593, 0.84, 0.9598, 0.8365, 0.967, 0.8365, 0.967, 0.8364, 0.967, 0.8434, 0.9644, 0.8436, 0.964, 0.844, 0.9705, 0.8365, 0.9671, 0.8365, 0.9672, 0.8365, 0.967, 0.8394, 0.9746, 0.8399, 0.9749, 0.8328, 0.9749, 0.8364, 0.9672, 0.8363, 0.9672, 0.8365, 0.9672, 0.8365, 0.967, 0.8365, 0.967, 0.8365, 0.967, 0.8364, 0.967, 0.8364, 0.967, 0.8363, 0.967, 0.8363, 0.9671, 0.8363, 0.9671, 0.8363, 0.9672, 0.8364, 0.9672, 0.8363, 0.9672, 0.8363, 0.9672, 0.8434, 0.9644, 0.8422, 0.9651, 0.8423, 0.9647, 0.8437, 0.9702, 0.844, 0.9705, 0.8424, 0.97, 0.8292, 0.9639, 0.8289, 0.9635, 0.8305, 0.9642, 0.8335, 0.9596, 0.8348, 0.9613, 0.8339, 0.9608, 0.8365, 0.9671, 0.8365, 0.9672, 0.8365, 0.9672, 0.8365, 0.9671, 0.8365, 0.967, 0.8365, 0.967, 0.8332, 0.9746, 0.8328, 0.9749, 0.8335, 0.9732, 0.8289, 0.97, 0.8305, 0.9692, 0.8302, 0.9698, 0.8394, 0.9746, 0.8385, 0.973, 0.8391, 0.9732, 0.8365, 0.9672, 0.8365, 0.9672, 0.8365, 0.9672, 0.8363, 0.9671, 0.8363, 0.967, 0.8363, 0.967, 0.8395, 0.9601, 0.84, 0.9598, 0.8391, 0.9612, 0.8373, 0.9692, 0.8371, 0.9688, 0.8371, 0.9688, 0.8355, 0.9692, 0.8354, 0.9692, 0.8356, 0.9688, 0.8385, 0.9663, 0.8381, 0.9664, 0.8381, 0.9664, 0.8385, 0.968, 0.8385, 0.9681, 0.8381, 0.9679, 0.8356, 0.965, 0.8357, 0.9654, 0.8357, 0.9654, 0.8373, 0.965, 0.8374, 0.9651, 0.8372, 0.9654, 0.8343, 0.9679, 0.8347, 0.9678, 0.8347, 0.9678, 0.8343, 0.9661, 0.8344, 0.9661, 0.8347, 0.9663, 0.9037, 0.9661, 0.9025, 0.9685, 0.9024, 0.9684, 0.9149, 0.9555, 0.9149, 0.9556, 0.9126, 0.9567, 0.8343, 0.9661, 0.8319, 0.965, 0.8321, 0.965, 0.8356, 0.965, 0.8355, 0.965, 0.8347, 0.9626, 0.8373, 0.965, 0.8381, 0.9625, 0.8382, 0.9627, 0.9067, 0.9632, 0.9067, 0.9631, 0.909, 0.9622, 0.8385, 0.968, 0.8408, 0.9692, 0.8407, 0.9693, 0.8373, 0.9692, 0.8373, 0.9692, 0.8384, 0.9715, 0.8357, 0.9674, 0.8357, 0.9674, 0.8355, 0.9675, 0.8361, 0.9677, 0.836, 0.968, 0.8359, 0.968, 0.8361, 0.9664, 0.8361, 0.9664, 0.836, 0.9661, 0.8358, 0.9668, 0.8355, 0.9667, 0.8355, 0.9666, 0.8367, 0.9678, 0.8367, 0.9678, 0.8368, 0.968, 0.8371, 0.9668, 0.8371, 0.9668, 0.8374, 0.9667, 0.8371, 0.9674, 0.8373, 0.9675, 0.8373, 0.9676, 0.8367, 0.9665, 0.8368, 0.9662, 0.8369, 0.9662, 0.836, 0.968, 0.8356, 0.9688, 0.8356, 0.9688, 0.9161, 0.9551, 0.9161, 0.9551, 0.9153, 0.9554, 0.8362, 0.9675, 0.8361, 0.9677, 0.8361, 0.9677, 0.9048, 0.9644, 0.9048, 0.9644, 0.9049, 0.9647, 0.9042, 0.9641, 0.9042, 0.9642, 0.9039, 0.9643, 0.905, 0.965, 0.905, 0.9649, 0.9053, 0.9657, 0.8355, 0.9667, 0.8347, 0.9663, 0.8347, 0.9663, 0.9042, 0.9638, 0.904, 0.9637, 0.904, 0.9637, 0.836, 0.9661, 0.836, 0.9661, 0.8357, 0.9654, 0.8363, 0.9667, 0.8363, 0.9667, 0.8361, 0.9664, 0.8368, 0.9662, 0.8372, 0.9654, 0.8372, 0.9654, 0.8366, 0.9667, 0.8367, 0.9665, 0.8367, 0.9665, 0.9056, 0.9636, 0.9056, 0.9636, 0.9063, 0.9633, 0.8368, 0.967, 0.8368, 0.967, 0.8371, 0.9668, 0.8373, 0.9675, 0.8381, 0.9679, 0.8381, 0.9679, 0.905, 0.9642, 0.9053, 0.9643, 0.9053, 0.9643])
me_cube.use_remesh_preserve_volume = False
me_cube.use_remesh_preserve_attributes = False
me_cube.use_mirror_vertex_groups = False
me_cube.update()

# ---- objects
ob_cube = bpy.data.objects.new('Cube', me_cube)

# ---- transforms, parenting, visibility, modifiers, constraints
ob_cube.location = (0.0, 0.0, 0.0)
ob_cube.lineart.crease_threshold = 0.0

# ---- collection membership
col_collection_1.objects.link(ob_cube)

# ---- scene / render settings (as saved in the file)
scene.frame_start = 1; scene.frame_end = 250; scene.frame_set(1)
scene.render.engine = 'BLENDER_EEVEE_NEXT'
scene.render.resolution_percentage = 50
scene.render.dither_intensity = 0.0
scene.cycles.use_denoising = False
scene.cycles.samples = 128
scene.cycles.sampling_pattern = 'TABULATED_SOBOL'
scene.cycles.light_sampling_threshold = 0.0
scene.cycles.use_adaptive_sampling = False
scene.cycles.use_light_tree = False
scene.cycles.blur_glossy = 0.0
scene.cycles.sample_clamp_indirect = 0.0
scene.view_settings.view_transform = 'Standard'
bpy.context.view_layer.update()

# ---- added for rendering (the .blend has no active camera and no usable light): camera, sun
cam_auto = bpy.data.cameras.new('AutoCamera')
cam_auto.lens = 50.0
cam_auto.sensor_width = 36.0
cam_auto.clip_end = 1000.0
ob_auto_camera = bpy.data.objects.new('AutoCamera', cam_auto)
scene.collection.objects.link(ob_auto_camera)
ob_auto_camera.location = (6.11976, -7.35191, 4.91579)
ob_auto_camera.rotation_euler = (1.09748, -7.21219e-08, 0.694738)
scene.camera = ob_auto_camera
light_auto_sun = bpy.data.lights.new('AutoSun', 'SUN')
light_auto_sun.energy = 3.0
light_auto_sun.angle = 0.0523599
ob_auto_sun = bpy.data.objects.new('AutoSun', light_auto_sun)
scene.collection.objects.link(ob_auto_sun)
ob_auto_sun.rotation_euler = (0.872665, 0.174533, 0.523599)
bpy.context.view_layer.update()
